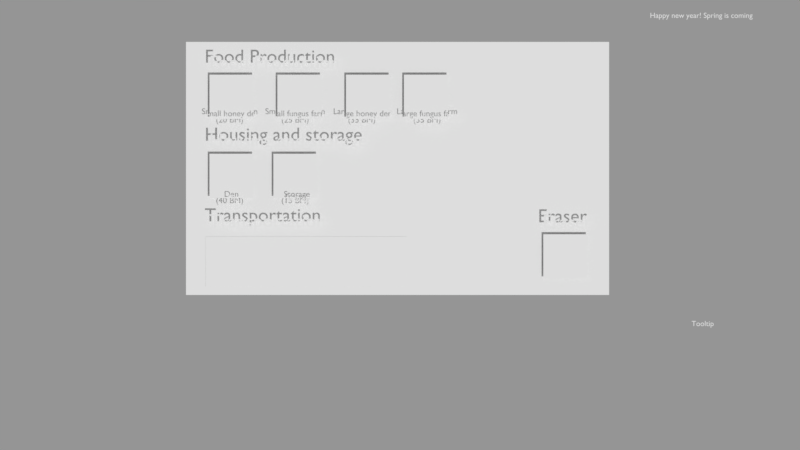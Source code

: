 # Source: game.blend  (saved by Blender 2.77.0; exported with 4.5.12 LTS)
import bpy
from mathutils import Matrix  # noqa: F401  (used for matrix-valued properties, if any)

bpy.ops.wm.read_factory_settings(use_empty=True)
scene = bpy.context.scene
scene.name = 'GUI'

# ---- collections
col_collection_1_001 = bpy.data.collections.new('Collection 1.001'); scene.collection.children.link(col_collection_1_001)
col_collection_1_001.hide_render = True
col_collection_1_001.hide_viewport = True
col_collection_2_001 = bpy.data.collections.new('Collection 2.001'); scene.collection.children.link(col_collection_2_001)
col_collection_3_001 = bpy.data.collections.new('Collection 3.001'); scene.collection.children.link(col_collection_3_001)
col_collection_3_001.hide_render = True
col_collection_3_001.hide_viewport = True

# ---- materials (node trees are filled in below, after node groups)
mat_loadingbar = bpy.data.materials.new('loadingbar')
mat_loadingbar.alpha_threshold = 0.0
mat_loadingbar.use_transparent_shadow = False
mat_loadingbar.diffuse_color = (0.1937, 0.3343, 0.07845, 1.0)
mat_loadingbar.roughness = 0.5
mat_white_shadeless = bpy.data.materials.new('white_shadeless')
mat_white_shadeless.alpha_threshold = 0.0
mat_white_shadeless.use_transparent_shadow = False
mat_white_shadeless.roughness = 0.5
mat_white_shadeless_001 = bpy.data.materials.new('white_shadeless.001')
mat_white_shadeless_001.alpha_threshold = 0.0
mat_white_shadeless_001.use_transparent_shadow = False
mat_white_shadeless_001.roughness = 0.5
mat_white_shadeless_004 = bpy.data.materials.new('white_shadeless.004')
mat_white_shadeless_004.alpha_threshold = 0.0
mat_white_shadeless_004.use_transparent_shadow = False
mat_white_shadeless_004.roughness = 0.5
mat_black_shadeless = bpy.data.materials.new('black_shadeless')
mat_black_shadeless.alpha_threshold = 0.0
mat_black_shadeless.use_transparent_shadow = False
mat_black_shadeless.diffuse_color = (0.01107, 0.01107, 0.01107, 1.0)
mat_black_shadeless.roughness = 0.5
mat_eraser = bpy.data.materials.new('Eraser')
mat_eraser.alpha_threshold = 0.0
mat_eraser.use_transparent_shadow = False
mat_eraser.roughness = 0.5
mat_structureicons_001 = bpy.data.materials.new('StructureIcons.001')
mat_structureicons_001.alpha_threshold = 0.0
mat_structureicons_001.use_transparent_shadow = False
mat_structureicons_001.roughness = 0.5
mat_structureicons = bpy.data.materials.new('StructureIcons')
mat_structureicons.alpha_threshold = 0.0
mat_structureicons.use_transparent_shadow = False
mat_structureicons.roughness = 0.5
mat_cursor = bpy.data.materials.new('Cursor')
mat_cursor.alpha_threshold = 0.0
mat_cursor.use_transparent_shadow = False
mat_cursor.roughness = 0.5
mat_loadingscreen = bpy.data.materials.new('loadingscreen')
mat_loadingscreen.alpha_threshold = 0.0
mat_loadingscreen.use_transparent_shadow = False
mat_loadingscreen.diffuse_color = (0.2079, 0.1294, 0.08185, 1.0)
mat_loadingscreen.roughness = 0.5

# ---- material node trees

# ---- cameras
cam_camera = bpy.data.cameras.new('Camera')
cam_camera.type = 'ORTHO'
cam_camera.clip_end = 100.0
cam_camera.lens = 35.0
cam_camera.sensor_width = 32.0
cam_camera.sensor_height = 18.0
cam_camera.ortho_scale = 16.0
cam_camera.display_size = 2.0
cam_camera.dof.focus_distance = 0.0
cam_camera.dof.aperture_fstop = 128.0
cam_camera.dof.aperture_blades = 6

# ---- meshes
me_plane_024 = bpy.data.meshes.new('Plane.024')
me_plane_024.from_pydata([(0.0, -0.2218, 0.0), (8.0, -0.2218, 0.0), (0.0, 0.2218, 0.0), (8.0, 0.2218, 0.0)], [], [(0, 1, 3, 2)])
me_plane_024.materials.append(mat_loadingbar)
me_plane_024.use_remesh_preserve_volume = False
me_plane_024.use_remesh_preserve_attributes = False
me_plane_024.use_mirror_vertex_groups = False
me_plane_024.update()
me_plane_003 = bpy.data.meshes.new('Plane.003')
me_plane_003.from_pydata([(-1.069, -0.665, 0.0), (1.069, -0.665, 0.0), (-1.069, 0.665, 0.0), (1.069, 0.665, 0.0)], [], [(0, 1, 3, 2)])
me_plane_003.materials.append(mat_white_shadeless_001)
me_plane_003.use_remesh_preserve_volume = False
me_plane_003.use_remesh_preserve_attributes = False
me_plane_003.use_mirror_vertex_groups = False
me_plane_003.update()
me_plane_004 = bpy.data.meshes.new('Plane.004')
me_plane_004.from_pydata([(0.0, -0.1998, 0.0), (3.0, -0.1998, 0.0), (0.0, 0.1998, 0.0), (3.0, 0.1998, 0.0), (0.02718, 0.1727, 0.0), (0.02718, -0.1727, 0.0), (2.973, -0.1727, 0.0), (2.973, 0.1727, 0.0)], [], [(5, 4, 2, 0), (6, 5, 0, 1), (7, 6, 1, 3), (4, 7, 3, 2)])
me_plane_004.materials.append(mat_white_shadeless)
me_plane_004.use_remesh_preserve_volume = False
me_plane_004.use_remesh_preserve_attributes = False
me_plane_004.use_mirror_vertex_groups = False
me_plane_004.update()
me_plane_001 = bpy.data.meshes.new('Plane.001')
me_plane_001.from_pydata([(0.01215, -0.1888, 0.0), (2.988, -0.1888, 0.0), (0.01215, 0.1888, 0.0), (2.988, 0.1888, 0.0)], [], [(0, 1, 3, 2)])
me_plane_001.materials.append(mat_white_shadeless)
me_plane_001.use_remesh_preserve_volume = False
me_plane_001.use_remesh_preserve_attributes = False
me_plane_001.use_mirror_vertex_groups = False
me_plane_001.update()
me_plane = bpy.data.meshes.new('Plane')
me_plane.from_pydata([], [], [])
me_plane.materials.append(None)
me_plane.update()
me_plane_031 = bpy.data.meshes.new('Plane.031')
me_plane_031.from_pydata([(0.05031, -0.4179, 0.1477), (0.07027, -0.4139, 0.1477), (0.02014, -0.2662, 0.03856), (0.0401, -0.2622, 0.03856), (0.02725, -0.302, 0.09566), (0.0373, -0.3525, 0.1321), (0.05726, -0.3486, 0.1321), (0.04721, -0.298, 0.09566), (0.03786, -0.09899, 0.04451), (0.04221, 0.0247, 0.02232), (0.05154, -0.05381, 0.04874), (0.05826, -0.09784, 0.00211), (0.0523, -0.02628, -0.02988), (0.06178, 0.01802, -0.0276), (0.03996, 0.1439, -0.0006298), (0.02143, 0.1441, -0.03645), (0.07273, -0.1649, 0.05166), (0.08686, -0.1624, -0.01807), (0.07347, -0.2528, 0.03364), (0.09215, -0.2479, -0.02604), (0.04967, -0.3147, 0.002419), (0.05262, -0.3135, -0.01888), (0.02871, -0.3438, -0.01183), (0.0558, -0.3447, -0.02207), (0.05606, -0.3463, -0.02224), (0.02199, -0.3196, -0.02654), (0.0174, -0.4027, -0.0399), (0.04408, -0.404, -0.03814), (0.0447, -0.3999, -0.0517), (0.007278, -0.4072, -0.0591), (0.05019, -0.3798, -0.04227), (0.01936, -0.3897, -0.04948), (0.01637, -0.3815, -0.02189), (0.05719, -0.3762, -0.02906), (0.0, -0.0172, -0.05225), (0.0, 0.02574, -0.05728), (0.08742, 0.2221, 0.01368), (0.07265, 0.251, -0.04629), (0.06359, 0.3318, 0.004428), (0.05018, 0.3391, -0.03775), (0.03025, 0.3965, 0.009972), (0.02437, 0.4007, -0.008533), (0.09972, -0.08077, -0.09841), (0.1013, -0.05399, -0.1163), (0.08496, -0.08225, -0.1112), (0.09149, -0.05925, -0.1179), (0.09987, -0.1702, -0.1718), (0.09904, -0.1575, -0.1761), (0.09221, -0.1704, -0.1721), (0.08945, -0.1564, -0.1684), (0.1013, -0.1182, -0.1434), (0.08912, -0.1191, -0.1406), (0.1026, -0.1397, -0.1326), (0.08651, -0.1401, -0.1384), (0.06997, -0.09172, -0.07019), (0.08299, -0.08667, -0.06161), (0.08754, -0.03494, -0.07298), (0.06905, -0.02768, -0.06356), (0.1073, -0.1613, -0.2413), (0.102, -0.1438, -0.2403), (0.08652, -0.1626, -0.2424), (0.08855, -0.1479, -0.2406), (0.103, -0.1774, -0.3257), (0.09948, -0.1739, -0.3302), (0.08851, -0.1762, -0.3287), (0.08924, -0.1752, -0.3275), (0.08897, -0.004723, -0.07251), (0.0933, 0.01237, -0.07412), (0.09057, -0.001355, -0.09391), (0.08287, 0.009014, -0.08767), (0.1712, -0.007405, -0.06269), (0.1725, 0.01431, -0.05685), (0.1722, -0.004417, -0.07679), (0.1748, 0.01449, -0.07072), (0.1301, -0.004189, -0.08963), (0.1369, -0.007383, -0.07242), (0.14, 0.01456, -0.06425), (0.127, 0.01621, -0.08273), (0.2066, -0.006126, -0.133), (0.2088, 0.01763, -0.1318), (0.1878, 0.0009683, -0.1465), (0.1968, 0.02118, -0.1441), (0.1911, 0.01069, -0.07317), (0.1861, 0.01373, -0.08508), (0.1814, -0.002466, -0.08812), (0.1866, -0.00462, -0.07519), (0.2197, -0.00291, -0.2151), (0.2234, 0.01552, -0.2048), (0.2116, -0.00279, -0.2268), (0.2167, 0.01332, -0.2249), (0.2422, -0.007096, -0.3197), (0.2453, 0.01012, -0.3129), (0.2377, -0.003085, -0.3278), (0.2391, 0.01016, -0.3267), (0.08153, 0.06615, -0.07299), (0.09264, 0.1203, -0.05358), (0.06527, 0.07205, -0.0712), (0.06632, 0.1337, -0.06515), (0.1243, 0.2026, -0.08435), (0.1206, 0.1964, -0.053), (0.1117, 0.1978, -0.08534), (0.1087, 0.1973, -0.05676), (0.1669, 0.2855, -0.1543), (0.1594, 0.3058, -0.1339), (0.1394, 0.2717, -0.1646), (0.1525, 0.3063, -0.1377), (0.208, 0.4283, -0.3148), (0.2073, 0.4358, -0.3063), (0.2013, 0.4228, -0.3122), (0.1975, 0.4398, -0.3105), (0.01722, 0.1371, -0.06262), (0.04675, 0.05009, -0.06386), (0.07036, 0.04599, -0.05272), (0.03794, 0.1271, -0.04623), (0.0, -0.1002, 0.0556), (0.0, 0.04069, 0.04635), (0.0, -0.05115, 0.06413), (0.0, 0.1424, 0.01871), (0.0, -0.1656, 0.08168), (0.0, -0.2559, 0.05527), (0.0, -0.1136, -0.03914), (0.0, -0.1802, -0.02992), (0.0, -0.2207, -0.03075), (0.0, -0.3142, 0.007521), (0.0, -0.3081, -0.02817), (0.0, 0.141, -0.04325), (0.0, 0.2386, 0.09139), (0.0, 0.2401, -0.07804), (0.0, 0.3316, 0.06999), (0.0, 0.3497, -0.05561), (0.0, 0.3973, 0.02078), (0.0, 0.3996, -0.01766), (0.1188, 0.2168, -0.1057), (0.1353, 0.224, -0.1024), (0.1306, 0.2245, -0.07382), (0.12, 0.2254, -0.07761), (0.08081, 0.1141, -0.07593), (0.09585, 0.1118, -0.07679), (0.102, 0.1458, -0.05338), (0.0805, 0.155, -0.06234)], [], [(4, 7, 3, 2), (0, 1, 6, 5), (5, 6, 7, 4), (116, 10, 9, 115), (114, 8, 10, 116), (10, 8, 11, 12), (9, 10, 12, 13), (115, 9, 14, 117), (13, 15, 14, 9), (11, 8, 16, 17), (8, 114, 118, 16), (17, 16, 18, 19), (16, 118, 119, 18), (11, 17, 121, 120), (122, 121, 17, 19), (18, 119, 123, 20), (19, 18, 20, 21), (21, 20, 23, 24), (122, 19, 21, 124), (31, 30, 28, 29), (123, 124, 25, 22), (124, 21, 24, 25), (20, 123, 22, 23), (29, 28, 27, 26), (33, 32, 26, 27), (30, 33, 27, 28), (32, 31, 29, 26), (22, 25, 31, 32), (24, 23, 33, 30), (23, 22, 32, 33), (25, 24, 30, 31), (111, 110, 97, 96), (13, 12, 66, 67), (56, 55, 42, 43), (15, 125, 127, 37), (117, 14, 36, 126), (14, 15, 37, 36), (37, 127, 129, 39), (36, 37, 39, 38), (126, 36, 38, 128), (38, 39, 41, 40), (128, 38, 40, 130), (39, 129, 131, 41), (130, 40, 41, 131), (51, 50, 47, 49), (55, 54, 44, 42), (57, 56, 43, 45), (54, 57, 45, 44), (49, 47, 59, 61), (50, 52, 46, 47), (52, 53, 48, 46), (53, 51, 49, 48), (44, 45, 51, 53), (42, 44, 53, 52), (43, 42, 52, 50), (45, 43, 50, 51), (120, 34, 57, 54), (34, 12, 56, 57), (11, 120, 54, 55), (12, 11, 55, 56), (61, 59, 63, 65), (47, 46, 58, 59), (46, 48, 60, 58), (48, 49, 61, 60), (63, 62, 64, 65), (59, 58, 62, 63), (58, 60, 64, 62), (60, 61, 65, 64), (75, 74, 72, 70), (35, 13, 67, 69), (12, 34, 68, 66), (34, 35, 69, 68), (83, 82, 79, 81), (76, 75, 70, 71), (74, 77, 73, 72), (77, 76, 71, 73), (69, 67, 76, 77), (68, 69, 77, 74), (67, 66, 75, 76), (66, 68, 74, 75), (81, 79, 87, 89), (85, 84, 80, 78), (82, 85, 78, 79), (84, 83, 81, 80), (72, 73, 83, 84), (71, 70, 85, 82), (70, 72, 84, 85), (73, 71, 82, 83), (89, 87, 91, 93), (78, 80, 88, 86), (79, 78, 86, 87), (80, 81, 89, 88), (91, 90, 92, 93), (86, 88, 92, 90), (87, 86, 90, 91), (88, 89, 93, 92), (137, 136, 100, 98), (112, 111, 96, 94), (113, 112, 94, 95), (110, 113, 95, 97), (133, 132, 104, 102), (139, 138, 99, 101), (138, 137, 98, 99), (136, 139, 101, 100), (102, 104, 108, 106), (135, 134, 103, 105), (134, 133, 102, 103), (132, 135, 105, 104), (107, 106, 108, 109), (105, 103, 107, 109), (103, 102, 106, 107), (104, 105, 109, 108), (125, 15, 113, 110), (15, 13, 112, 113), (13, 35, 111, 112), (35, 125, 110, 111), (100, 101, 135, 132), (99, 98, 133, 134), (101, 99, 134, 135), (98, 100, 132, 133), (96, 97, 139, 136), (95, 94, 137, 138), (97, 95, 138, 139), (94, 96, 136, 137)])
me_plane_031.polygons.foreach_set('use_smooth', [True] * 124)
me_plane_031.materials.append(None)
me_plane_031.use_remesh_preserve_volume = False
me_plane_031.use_remesh_preserve_attributes = False
me_plane_031.use_mirror_vertex_groups = False
me_plane_031.update()
me_plane_034 = bpy.data.meshes.new('Plane.034')
me_plane_034.from_pydata([(-1.01, -0.1484, 0.0), (1.01, -0.1484, 0.0), (-1.01, 0.1484, 0.0), (1.01, 0.1484, 0.0)], [], [(0, 1, 3, 2)])
me_plane_034.use_remesh_preserve_volume = False
me_plane_034.use_remesh_preserve_attributes = False
me_plane_034.use_mirror_vertex_groups = False
me_plane_034.update()
me_plane_027 = bpy.data.meshes.new('Plane.027')
me_plane_027.from_pydata([(0.3311, -0.6414, -1.192e-07), (4.024, -0.6414, -1.192e-07), (0.3311, -0.1078, -1.192e-07), (4.024, -0.1078, -1.192e-07)], [], [(0, 1, 3, 2)])
me_plane_027.materials.append(mat_black_shadeless)
me_plane_027.use_remesh_preserve_volume = False
me_plane_027.use_remesh_preserve_attributes = False
me_plane_027.use_mirror_vertex_groups = False
me_plane_027.update()
me_plane_014 = bpy.data.meshes.new('Plane.014')
me_plane_014.from_pydata([(-1.0, -1.0, 0.0103), (1.0, -1.0, 0.0103), (-1.0, 1.0, 0.0103), (1.0, 1.0, 0.0103)], [], [(0, 1, 3, 2)])
me_plane_014.use_remesh_preserve_volume = False
me_plane_014.use_remesh_preserve_attributes = False
me_plane_014.use_mirror_vertex_groups = False
me_plane_014.update()
me_plane_006 = bpy.data.meshes.new('Plane.006')
me_plane_006.from_pydata([(-4.28, -1.308, 0.3893), (4.182, -1.308, 0.3893), (-4.28, 3.753, 0.3893), (4.182, 3.753, 0.3893)], [], [(0, 1, 3, 2)])
me_plane_006.materials.append(mat_white_shadeless_001)
me_plane_006.use_remesh_preserve_volume = False
me_plane_006.use_remesh_preserve_attributes = False
me_plane_006.use_mirror_vertex_groups = False
me_plane_006.update()
me_mesh_001 = bpy.data.meshes.new('Mesh.001')
me_mesh_001.from_pydata([(0.4547, 0.0195, 0.0), (0.4527, 0.01827, 0.0), (0.4508, 0.01713, 0.0), (0.4488, 0.01608, 0.0), (0.4469, 0.01513, 0.0), (0.4449, 0.01428, 0.0), (0.443, 0.01354, 0.0), (0.441, 0.0129, 0.0), (0.4391, 0.01237, 0.0), (0.4371, 0.01195, 0.0), (0.4351, 0.01165, 0.0), (0.4331, 0.01146, 0.0), (0.4311, 0.0114, 0.0), (0.428, 0.01154, 0.0), (0.4251, 0.01197, 0.0), (0.4224, 0.01269, 0.0), (0.42, 0.01368, 0.0), (0.4177, 0.01496, 0.0), (0.4157, 0.01652, 0.0), (0.4139, 0.01835, 0.0), (0.4124, 0.02047, 0.0), (0.4111, 0.02285, 0.0), (0.41, 0.02551, 0.0), (0.4091, 0.02845, 0.0), (0.4085, 0.03165, 0.0), (0.4559, 0.03165, 0.0), (0.4556, 0.03761, 0.0), (0.4549, 0.04304, 0.0), (0.4538, 0.04794, 0.0), (0.4522, 0.05232, 0.0), (0.4503, 0.05618, 0.0), (0.4479, 0.05951, 0.0), (0.4452, 0.06233, 0.0), (0.4421, 0.06463, 0.0), (0.4387, 0.06641, 0.0), (0.435, 0.06768, 0.0), (0.4309, 0.06845, 0.0), (0.4266, 0.0687, 0.0), (0.4221, 0.06842, 0.0), (0.4178, 0.06758, 0.0), (0.4138, 0.06623, 0.0), (0.4102, 0.06437, 0.0), (0.4068, 0.06203, 0.0), (0.4039, 0.05925, 0.0), (0.4013, 0.05604, 0.0), (0.3991, 0.05243, 0.0), (0.3974, 0.04845, 0.0), (0.3961, 0.04412, 0.0), (0.3954, 0.03946, 0.0), (0.3951, 0.0345, 0.0), (0.3953, 0.02989, 0.0), (0.3961, 0.02539, 0.0), (0.3973, 0.02105, 0.0), (0.3989, 0.01694, 0.0), (0.401, 0.0131, 0.0), (0.4036, 0.0096, 0.0), (0.4066, 0.006484, 0.0), (0.41, 0.003811, 0.0), (0.4138, 0.001636, 0.0), (0.4181, 1.389e-05, 0.0), (0.4227, -0.0009998, 0.0), (0.4278, -0.00135, 0.0), (0.4306, -0.001297, 0.0), (0.4332, -0.001136, 0.0), (0.4357, -0.0008672, 0.0), (0.438, -0.0004889, 0.0), (0.4403, -1.735e-07, 0.0), (0.4425, 0.0006, 0.0), (0.4446, 0.001313, 0.0), (0.4466, 0.002139, 0.0), (0.4486, 0.00308, 0.0), (0.4506, 0.004136, 0.0), (0.4526, 0.005309, 0.0), (0.4547, 0.0066, 0.0), (0.4088, 0.0405, 0.0), (0.4093, 0.04306, 0.0), (0.41, 0.04543, 0.0), (0.4109, 0.04759, 0.0), (0.412, 0.04955, 0.0), (0.4132, 0.05129, 0.0), (0.4147, 0.05282, 0.0), (0.4163, 0.05412, 0.0), (0.4181, 0.0552, 0.0), (0.42, 0.05605, 0.0), (0.4221, 0.05666, 0.0), (0.4244, 0.05703, 0.0), (0.4269, 0.05715, 0.0), (0.4292, 0.05702, 0.0), (0.4313, 0.05663, 0.0), (0.4333, 0.05598, 0.0), (0.4351, 0.0551, 0.0), (0.4367, 0.05399, 0.0), (0.4382, 0.05265, 0.0), (0.4394, 0.0511, 0.0), (0.4405, 0.04935, 0.0), (0.4413, 0.0474, 0.0), (0.442, 0.04528, 0.0), (0.4424, 0.04297, 0.0), (0.4427, 0.0405, 0.0), (0.3881, 0.06735, 0.0), (0.3603, 0.06735, 0.0), (0.3559, 0.06717, 0.0), (0.3518, 0.06663, 0.0), (0.348, 0.06574, 0.0), (0.3446, 0.06452, 0.0), (0.3415, 0.06298, 0.0), (0.3388, 0.06113, 0.0), (0.3364, 0.05897, 0.0), (0.3345, 0.05653, 0.0), (0.3329, 0.05381, 0.0), (0.3318, 0.05082, 0.0), (0.3311, 0.04758, 0.0), (0.3309, 0.0441, 0.0), (0.3309, 0.04288, 0.0), (0.331, 0.04169, 0.0), (0.3311, 0.04053, 0.0), (0.3313, 0.0394, 0.0), (0.3315, 0.0383, 0.0), (0.3318, 0.03724, 0.0), (0.3321, 0.0362, 0.0), (0.3325, 0.0352, 0.0), (0.3329, 0.03423, 0.0), (0.3334, 0.03329, 0.0), (0.3339, 0.03238, 0.0), (0.3345, 0.0315, 0.0), (0.3352, 0.03062, 0.0), (0.3359, 0.02976, 0.0), (0.3366, 0.02894, 0.0), (0.3375, 0.02815, 0.0), (0.3383, 0.02739, 0.0), (0.3392, 0.02666, 0.0), (0.3402, 0.02597, 0.0), (0.3412, 0.0253, 0.0), (0.3423, 0.02467, 0.0), (0.3434, 0.02406, 0.0), (0.3445, 0.02349, 0.0), (0.3458, 0.02295, 0.0), (0.3458, 0.02265, 0.0), (0.3442, 0.02223, 0.0), (0.3427, 0.02172, 0.0), (0.3414, 0.02113, 0.0), (0.3401, 0.02046, 0.0), (0.339, 0.01972, 0.0), (0.338, 0.01892, 0.0), (0.3371, 0.01806, 0.0), (0.3364, 0.01714, 0.0), (0.3359, 0.01617, 0.0), (0.3354, 0.01517, 0.0), (0.3352, 0.01412, 0.0), (0.3351, 0.01305, 0.0), (0.3351, 0.01231, 0.0), (0.3353, 0.01157, 0.0), (0.3355, 0.01085, 0.0), (0.3358, 0.01013, 0.0), (0.3362, 0.009424, 0.0), (0.3367, 0.008719, 0.0), (0.3373, 0.008017, 0.0), (0.338, 0.007317, 0.0), (0.3388, 0.006616, 0.0), (0.3397, 0.005915, 0.0), (0.3407, 0.00521, 0.0), (0.3419, 0.0045, 0.0), (0.3391, 0.003724, 0.0), (0.3365, 0.00282, 0.0), (0.3343, 0.001784, 0.0), (0.3323, 0.0006111, 0.0), (0.3305, -0.000701, 0.0), (0.329, -0.002156, 0.0), (0.3277, -0.003758, 0.0), (0.3267, -0.005511, 0.0), (0.3259, -0.007418, 0.0), (0.3253, -0.009483, 0.0), (0.325, -0.01171, 0.0), (0.3249, -0.0141, 0.0), (0.3252, -0.01699, 0.0), (0.3259, -0.01973, 0.0), (0.3272, -0.02229, 0.0), (0.3289, -0.02466, 0.0), (0.3311, -0.02681, 0.0), (0.3336, -0.02874, 0.0), (0.3366, -0.03043, 0.0), (0.3398, -0.03184, 0.0), (0.3434, -0.03298, 0.0), (0.3473, -0.03381, 0.0), (0.3515, -0.03432, 0.0), (0.356, -0.0345, 0.0), (0.3608, -0.03433, 0.0), (0.3652, -0.03384, 0.0), (0.3693, -0.03303, 0.0), (0.3731, -0.03191, 0.0), (0.3764, -0.03049, 0.0), (0.3793, -0.02878, 0.0), (0.3818, -0.0268, 0.0), (0.3839, -0.02454, 0.0), (0.3856, -0.02203, 0.0), (0.3868, -0.01927, 0.0), (0.3875, -0.01628, 0.0), (0.3878, -0.01305, 0.0), (0.3876, -0.01094, 0.0), (0.3873, -0.00889, 0.0), (0.3867, -0.006914, 0.0), (0.3859, -0.005022, 0.0), (0.3848, -0.003226, 0.0), (0.3834, -0.001537, 0.0), (0.3817, 3.247e-05, 0.0), (0.3797, 0.001472, 0.0), (0.3774, 0.00277, 0.0), (0.3747, 0.003915, 0.0), (0.3717, 0.004896, 0.0), (0.3683, 0.0057, 0.0), (0.365, 0.006367, 0.0), (0.362, 0.007022, 0.0), (0.3593, 0.007671, 0.0), (0.3569, 0.008322, 0.0), (0.3548, 0.008982, 0.0), (0.3529, 0.009656, 0.0), (0.3513, 0.01035, 0.0), (0.35, 0.01108, 0.0), (0.349, 0.01184, 0.0), (0.3483, 0.01264, 0.0), (0.3478, 0.01349, 0.0), (0.3477, 0.0144, 0.0), (0.3481, 0.01614, 0.0), (0.3491, 0.01744, 0.0), (0.3507, 0.0184, 0.0), (0.3528, 0.01911, 0.0), (0.3552, 0.01966, 0.0), (0.358, 0.02016, 0.0), (0.3609, 0.02069, 0.0), (0.3639, 0.02134, 0.0), (0.3669, 0.02223, 0.0), (0.3699, 0.02342, 0.0), (0.3726, 0.02503, 0.0), (0.375, 0.02715, 0.0), (0.3758, 0.028, 0.0), (0.3766, 0.02898, 0.0), (0.3773, 0.03007, 0.0), (0.378, 0.03124, 0.0), (0.3787, 0.0325, 0.0), (0.3793, 0.03383, 0.0), (0.3799, 0.0352, 0.0), (0.3804, 0.03661, 0.0), (0.3808, 0.03803, 0.0), (0.3811, 0.03947, 0.0), (0.3812, 0.0409, 0.0), (0.3813, 0.0423, 0.0), (0.3813, 0.04369, 0.0), (0.3811, 0.045, 0.0), (0.3809, 0.04626, 0.0), (0.3806, 0.04748, 0.0), (0.3802, 0.04866, 0.0), (0.3797, 0.04982, 0.0), (0.3791, 0.05097, 0.0), (0.3784, 0.05212, 0.0), (0.3776, 0.05329, 0.0), (0.3766, 0.05448, 0.0), (0.3755, 0.05572, 0.0), (0.3743, 0.057, 0.0), (0.3881, 0.057, 0.0), (0.3693, 0.04395, 0.0), (0.3692, 0.04216, 0.0), (0.3689, 0.04046, 0.0), (0.3683, 0.03888, 0.0), (0.3676, 0.03742, 0.0), (0.3667, 0.03608, 0.0), (0.3657, 0.03489, 0.0), (0.3644, 0.03386, 0.0), (0.3631, 0.03298, 0.0), (0.3616, 0.03229, 0.0), (0.36, 0.03177, 0.0), (0.3582, 0.03146, 0.0), (0.3564, 0.03135, 0.0), (0.3544, 0.03145, 0.0), (0.3526, 0.03175, 0.0), (0.3509, 0.03224, 0.0), (0.3493, 0.03291, 0.0), (0.3479, 0.03374, 0.0), (0.3466, 0.03474, 0.0), (0.3455, 0.0359, 0.0), (0.3446, 0.03719, 0.0), (0.3439, 0.03863, 0.0), (0.3433, 0.04019, 0.0), (0.343, 0.04186, 0.0), (0.3429, 0.04365, 0.0), (0.343, 0.04528, 0.0), (0.3434, 0.04684, 0.0), (0.344, 0.04833, 0.0), (0.3447, 0.04973, 0.0), (0.3457, 0.05103, 0.0), (0.3468, 0.0522, 0.0), (0.3481, 0.05323, 0.0), (0.3495, 0.05412, 0.0), (0.3511, 0.05483, 0.0), (0.3527, 0.05536, 0.0), (0.3544, 0.05569, 0.0), (0.3563, 0.0558, 0.0), (0.358, 0.05569, 0.0), (0.3597, 0.05537, 0.0), (0.3613, 0.05486, 0.0), (0.3628, 0.05416, 0.0), (0.3642, 0.0533, 0.0), (0.3654, 0.05229, 0.0), (0.3665, 0.05115, 0.0), (0.3675, 0.04989, 0.0), (0.3683, 0.04852, 0.0), (0.3688, 0.04707, 0.0), (0.3692, 0.04554, 0.0), (0.3749, -0.0141, 0.0), (0.3747, -0.01558, 0.0), (0.3743, -0.01696, 0.0), (0.3736, -0.01822, 0.0), (0.3726, -0.01936, 0.0), (0.3714, -0.02038, 0.0), (0.3699, -0.02128, 0.0), (0.3682, -0.02205, 0.0), (0.3663, -0.02269, 0.0), (0.3641, -0.02319, 0.0), (0.3617, -0.02355, 0.0), (0.3591, -0.02378, 0.0), (0.3563, -0.02385, 0.0), (0.3533, -0.02378, 0.0), (0.3506, -0.02355, 0.0), (0.3482, -0.02318, 0.0), (0.346, -0.02267, 0.0), (0.344, -0.02201, 0.0), (0.3423, -0.02121, 0.0), (0.3409, -0.02026, 0.0), (0.3397, -0.01918, 0.0), (0.3387, -0.01796, 0.0), (0.338, -0.01661, 0.0), (0.3376, -0.01512, 0.0), (0.3375, -0.0135, 0.0), (0.3376, -0.01204, 0.0), (0.338, -0.01066, 0.0), (0.3386, -0.009375, 0.0), (0.3395, -0.008189, 0.0), (0.3405, -0.007111, 0.0), (0.3418, -0.00615, 0.0), (0.3432, -0.005314, 0.0), (0.3448, -0.004611, 0.0), (0.3466, -0.00405, 0.0), (0.3485, -0.003639, 0.0), (0.3506, -0.003386, 0.0), (0.3528, -0.0033, 0.0), (0.355, -0.003349, 0.0), (0.3573, -0.003506, 0.0), (0.3597, -0.003785, 0.0), (0.3622, -0.0042, 0.0), (0.3646, -0.004765, 0.0), (0.3669, -0.005494, 0.0), (0.3691, -0.006401, 0.0), (0.371, -0.0075, 0.0), (0.3726, -0.008805, 0.0), (0.3738, -0.01033, 0.0), (0.3746, -0.01209, 0.0), (0.3225, 0.012, 0.0), (0.3218, 0.01146, 0.0), (0.321, 0.01095, 0.0), (0.3203, 0.01049, 0.0), (0.3196, 0.01007, 0.0), (0.319, 0.009689, 0.0), (0.3184, 0.009356, 0.0), (0.3178, 0.009071, 0.0), (0.3172, 0.008833, 0.0), (0.3167, 0.008646, 0.0), (0.3162, 0.00851, 0.0), (0.3158, 0.008428, 0.0), (0.3155, 0.0084, 0.0), (0.3151, 0.008419, 0.0), (0.3147, 0.008478, 0.0), (0.3144, 0.00858, 0.0), (0.3141, 0.008728, 0.0), (0.3138, 0.008923, 0.0), (0.3136, 0.009169, 0.0), (0.3134, 0.009468, 0.0), (0.3132, 0.009822, 0.0), (0.3131, 0.01024, 0.0), (0.313, 0.01071, 0.0), (0.3129, 0.01125, 0.0), (0.3129, 0.01185, 0.0), (0.3129, 0.0465, 0.0), (0.3127, 0.05015, 0.0), (0.312, 0.05346, 0.0), (0.311, 0.05642, 0.0), (0.3096, 0.05906, 0.0), (0.3079, 0.06136, 0.0), (0.3058, 0.06334, 0.0), (0.3035, 0.065, 0.0), (0.3009, 0.06634, 0.0), (0.298, 0.06738, 0.0), (0.295, 0.06812, 0.0), (0.2918, 0.06856, 0.0), (0.2885, 0.0687, 0.0), (0.2861, 0.06864, 0.0), (0.2838, 0.06845, 0.0), (0.2816, 0.06814, 0.0), (0.2795, 0.06769, 0.0), (0.2775, 0.06713, 0.0), (0.2756, 0.06643, 0.0), (0.2738, 0.06561, 0.0), (0.2721, 0.06466, 0.0), (0.2704, 0.06357, 0.0), (0.2689, 0.06236, 0.0), (0.2675, 0.06102, 0.0), (0.2661, 0.05955, 0.0), (0.2661, 0.045, 0.0), (0.2677, 0.04683, 0.0), (0.2694, 0.04848, 0.0), (0.2711, 0.04996, 0.0), (0.2729, 0.05128, 0.0), (0.2746, 0.05243, 0.0), (0.2764, 0.05342, 0.0), (0.2782, 0.05425, 0.0), (0.28, 0.05492, 0.0), (0.2819, 0.05544, 0.0), (0.2837, 0.05581, 0.0), (0.2856, 0.05603, 0.0), (0.2874, 0.0561, 0.0), (0.2893, 0.05603, 0.0), (0.2911, 0.05581, 0.0), (0.2927, 0.05543, 0.0), (0.2942, 0.05489, 0.0), (0.2954, 0.05419, 0.0), (0.2965, 0.05333, 0.0), (0.2974, 0.05228, 0.0), (0.2982, 0.05106, 0.0), (0.2988, 0.04965, 0.0), (0.2992, 0.04804, 0.0), (0.2995, 0.04625, 0.0), (0.2996, 0.04425, 0.0), (0.2996, 0.04065, 0.0), (0.2877, 0.03645, 0.0), (0.285, 0.03547, 0.0), (0.2823, 0.03445, 0.0), (0.2796, 0.03335, 0.0), (0.277, 0.03216, 0.0), (0.2745, 0.03083, 0.0), (0.2722, 0.02934, 0.0), (0.2701, 0.02766, 0.0), (0.2683, 0.02574, 0.0), (0.2668, 0.02356, 0.0), (0.2657, 0.02109, 0.0), (0.265, 0.0183, 0.0), (0.2648, 0.01515, 0.0), (0.2649, 0.013, 0.0), (0.2653, 0.01091, 0.0), (0.2659, 0.008902, 0.0), (0.2668, 0.007006, 0.0), (0.2679, 0.005243, 0.0), (0.2693, 0.003638, 0.0), (0.2708, 0.002213, 0.0), (0.2726, 0.0009944, 0.0), (0.2745, 4.688e-06, 0.0), (0.2766, -0.0007319, 0.0), (0.2788, -0.001191, 0.0), (0.2813, -0.00135, 0.0), (0.2828, -0.001303, 0.0), (0.2843, -0.001162, 0.0), (0.2859, -0.0009258, 0.0), (0.2874, -0.0005944, 0.0), (0.2889, -0.0001673, 0.0), (0.2904, 0.0003562, 0.0), (0.292, 0.0009766, 0.0), (0.2935, 0.001694, 0.0), (0.295, 0.00251, 0.0), (0.2965, 0.003424, 0.0), (0.2979, 0.004437, 0.0), (0.2994, 0.00555, 0.0), (0.2997, 0.004406, 0.0), (0.3002, 0.003372, 0.0), (0.3007, 0.002447, 0.0), (0.3013, 0.001628, 0.0), (0.302, 0.0009128, 0.0), (0.3028, 0.0003, 0.0), (0.3036, -0.0002128, 0.0), (0.3046, -0.0006278, 0.0), (0.3057, -0.0009469, 0.0), (0.3069, -0.001172, 0.0), (0.3082, -0.001306, 0.0), (0.3096, -0.00135, 0.0), (0.3106, -0.001324, 0.0), (0.3116, -0.001242, 0.0), (0.3125, -0.001099, 0.0), (0.3134, -0.0008889, 0.0), (0.3144, -0.0006056, 0.0), (0.3153, -0.0002437, 0.0), (0.3163, 0.0002025, 0.0), (0.3174, 0.0007389, 0.0), (0.3185, 0.001371, 0.0), (0.3197, 0.002105, 0.0), (0.321, 0.002946, 0.0), (0.3225, 0.0039, 0.0), (0.2996, 0.01365, 0.0), (0.2986, 0.01282, 0.0), (0.2977, 0.01204, 0.0), (0.2968, 0.01133, 0.0), (0.2959, 0.01068, 0.0), (0.2949, 0.01009, 0.0), (0.2939, 0.009581, 0.0), (0.2929, 0.009139, 0.0), (0.292, 0.008772, 0.0), (0.2909, 0.008482, 0.0), (0.2899, 0.008272, 0.0), (0.2889, 0.008143, 0.0), (0.2879, 0.0081, 0.0), (0.2865, 0.00818, 0.0), (0.2852, 0.008415, 0.0), (0.284, 0.008796, 0.0), (0.2829, 0.009317, 0.0), (0.2819, 0.009968, 0.0), (0.281, 0.01074, 0.0), (0.2802, 0.01163, 0.0), (0.2795, 0.01263, 0.0), (0.279, 0.01373, 0.0), (0.2786, 0.01492, 0.0), (0.2783, 0.0162, 0.0), (0.2783, 0.01755, 0.0), (0.2785, 0.01946, 0.0), (0.279, 0.02121, 0.0), (0.28, 0.02282, 0.0), (0.2812, 0.0243, 0.0), (0.2828, 0.02567, 0.0), (0.2846, 0.02694, 0.0), (0.2867, 0.02813, 0.0), (0.289, 0.02925, 0.0), (0.2914, 0.03031, 0.0), (0.294, 0.03133, 0.0), (0.2967, 0.03232, 0.0), (0.2996, 0.0333, 0.0), (0.2118, 0.06735, 0.0), (0.2118, 0.0, 0.0), (0.2252, 0.0, 0.0), (0.2252, 0.03525, 0.0), (0.2253, 0.03808, 0.0), (0.2257, 0.04079, 0.0), (0.2264, 0.04336, 0.0), (0.2274, 0.04575, 0.0), (0.2285, 0.04795, 0.0), (0.2299, 0.04993, 0.0), (0.2315, 0.05167, 0.0), (0.2332, 0.05315, 0.0), (0.2351, 0.05434, 0.0), (0.2371, 0.05522, 0.0), (0.2393, 0.05576, 0.0), (0.2415, 0.05595, 0.0), (0.2423, 0.05589, 0.0), (0.2432, 0.05573, 0.0), (0.2442, 0.05547, 0.0), (0.2452, 0.05511, 0.0), (0.2463, 0.05465, 0.0), (0.2474, 0.05411, 0.0), (0.2485, 0.05349, 0.0), (0.2496, 0.05279, 0.0), (0.2507, 0.05203, 0.0), (0.2518, 0.05119, 0.0), (0.2529, 0.0503, 0.0), (0.254, 0.04935, 0.0), (0.261, 0.0609, 0.0), (0.2596, 0.06216, 0.0), (0.2583, 0.0633, 0.0), (0.2569, 0.06433, 0.0), (0.2556, 0.06526, 0.0), (0.2542, 0.06607, 0.0), (0.2529, 0.06677, 0.0), (0.2516, 0.06736, 0.0), (0.2503, 0.06784, 0.0), (0.249, 0.06822, 0.0), (0.2476, 0.06849, 0.0), (0.2463, 0.06865, 0.0), (0.245, 0.0687, 0.0), (0.2434, 0.0686, 0.0), (0.2418, 0.06828, 0.0), (0.2402, 0.06774, 0.0), (0.2386, 0.06698, 0.0), (0.237, 0.06598, 0.0), (0.2354, 0.06474, 0.0), (0.2337, 0.06326, 0.0), (0.2321, 0.06152, 0.0), (0.2305, 0.05952, 0.0), (0.2288, 0.05726, 0.0), (0.2271, 0.05472, 0.0), (0.2255, 0.0519, 0.0), (0.2252, 0.0519, 0.0), (0.2252, 0.06735, 0.0), (0.1596, 0.0687, 0.0), (0.1547, 0.06839, 0.0), (0.15, 0.0675, 0.0), (0.1456, 0.06605, 0.0), (0.1415, 0.06409, 0.0), (0.1377, 0.06166, 0.0), (0.1343, 0.05878, 0.0), (0.1313, 0.0555, 0.0), (0.1288, 0.05186, 0.0), (0.1268, 0.04788, 0.0), (0.1253, 0.04361, 0.0), (0.1244, 0.03909, 0.0), (0.1241, 0.03435, 0.0), (0.1244, 0.0293, 0.0), (0.1252, 0.02452, 0.0), (0.1267, 0.02004, 0.0), (0.1287, 0.01589, 0.0), (0.1311, 0.01212, 0.0), (0.1341, 0.008738, 0.0), (0.1374, 0.00579, 0.0), (0.1412, 0.003306, 0.0), (0.1453, 0.001317, 0.0), (0.1498, -0.0001431, 0.0), (0.1546, -0.001043, 0.0), (0.1596, -0.00135, 0.0), (0.1649, -0.001054, 0.0), (0.1698, -0.0001847, 0.0), (0.1744, 0.001233, 0.0), (0.1786, 0.003172, 0.0), (0.1825, 0.005607, 0.0), (0.1859, 0.008513, 0.0), (0.1889, 0.01186, 0.0), (0.1914, 0.01563, 0.0), (0.1934, 0.01979, 0.0), (0.1948, 0.02431, 0.0), (0.1957, 0.02917, 0.0), (0.1961, 0.03435, 0.0), (0.1957, 0.03922, 0.0), (0.1948, 0.04382, 0.0), (0.1933, 0.04813, 0.0), (0.1913, 0.05212, 0.0), (0.1888, 0.05576, 0.0), (0.1858, 0.05901, 0.0), (0.1823, 0.06184, 0.0), (0.1785, 0.06423, 0.0), (0.1742, 0.06614, 0.0), (0.1696, 0.06754, 0.0), (0.1648, 0.06841, 0.0), (0.1594, 0.0567, 0.0), (0.1627, 0.05651, 0.0), (0.1658, 0.05594, 0.0), (0.1687, 0.05502, 0.0), (0.1713, 0.05377, 0.0), (0.1738, 0.0522, 0.0), (0.1759, 0.05034, 0.0), (0.1778, 0.04821, 0.0), (0.1794, 0.04583, 0.0), (0.1807, 0.04322, 0.0), (0.1816, 0.0404, 0.0), (0.1822, 0.03738, 0.0), (0.1824, 0.0342, 0.0), (0.1822, 0.03068, 0.0), (0.1817, 0.0274, 0.0), (0.1808, 0.02438, 0.0), (0.1796, 0.02163, 0.0), (0.1781, 0.01915, 0.0), (0.1762, 0.01697, 0.0), (0.1741, 0.01509, 0.0), (0.1717, 0.01352, 0.0), (0.169, 0.01228, 0.0), (0.166, 0.01138, 0.0), (0.1629, 0.01084, 0.0), (0.1594, 0.01065, 0.0), (0.1563, 0.01084, 0.0), (0.1534, 0.01142, 0.0), (0.1506, 0.01235, 0.0), (0.1481, 0.01363, 0.0), (0.1458, 0.01524, 0.0), (0.1437, 0.01716, 0.0), (0.142, 0.01937, 0.0), (0.1405, 0.02187, 0.0), (0.1393, 0.02464, 0.0), (0.1384, 0.02765, 0.0), (0.1379, 0.03089, 0.0), (0.1377, 0.03435, 0.0), (0.1379, 0.0375, 0.0), (0.1384, 0.04048, 0.0), (0.1393, 0.04328, 0.0), (0.1405, 0.04588, 0.0), (0.1421, 0.04824, 0.0), (0.1438, 0.05036, 0.0), (0.1459, 0.05221, 0.0), (0.1482, 0.05377, 0.0), (0.1507, 0.05502, 0.0), (0.1535, 0.05594, 0.0), (0.1564, 0.05651, 0.0), (0.09375, 0.0813, 0.0), (0.0687, 0.05685, 0.0), (0.0687, 0.05535, 0.0), (0.0804, 0.05535, 0.0), (0.0804, 0.0198, 0.0), (0.08055, 0.01683, 0.0), (0.08101, 0.01401, 0.0), (0.08178, 0.01137, 0.0), (0.08284, 0.008917, 0.0), (0.08422, 0.006676, 0.0), (0.08589, 0.004669, 0.0), (0.08787, 0.002914, 0.0), (0.09016, 0.001433, 0.0), (0.09274, 0.0002461, 0.0), (0.09563, -0.0006271, 0.0), (0.09881, -0.001166, 0.0), (0.1023, -0.00135, 0.0), (0.1034, -0.00131, 0.0), (0.1047, -0.001194, 0.0), (0.106, -0.001005, 0.0), (0.1074, -0.00075, 0.0), (0.1088, -0.000432, 0.0), (0.1103, -5.625e-05, 0.0), (0.1118, 0.0003727, 0.0), (0.1132, 0.00085, 0.0), (0.1146, 0.001371, 0.0), (0.116, 0.001931, 0.0), (0.1173, 0.002526, 0.0), (0.1185, 0.00315, 0.0), (0.1185, 0.0156, 0.0), (0.1172, 0.01481, 0.0), (0.1158, 0.01409, 0.0), (0.1145, 0.01343, 0.0), (0.1132, 0.01285, 0.0), (0.112, 0.01233, 0.0), (0.1107, 0.01189, 0.0), (0.1094, 0.01151, 0.0), (0.1082, 0.0112, 0.0), (0.107, 0.01096, 0.0), (0.1058, 0.01079, 0.0), (0.1046, 0.01068, 0.0), (0.1034, 0.01065, 0.0), (0.1023, 0.0107, 0.0), (0.1013, 0.01085, 0.0), (0.1002, 0.01113, 0.0), (0.09913, 0.01153, 0.0), (0.09808, 0.01207, 0.0), (0.09709, 0.01277, 0.0), (0.09618, 0.01363, 0.0), (0.09537, 0.01467, 0.0), (0.0947, 0.0159, 0.0), (0.09419, 0.01733, 0.0), (0.09386, 0.01898, 0.0), (0.09375, 0.02085, 0.0), (0.09375, 0.05535, 0.0), (0.1151, 0.05535, 0.0), (0.1151, 0.06735, 0.0), (0.09375, 0.06735, 0.0), (0.05985, 0.09645, 0.0), (0.05804, 0.0976, 0.0), (0.0562, 0.09865, 0.0), (0.05435, 0.0996, 0.0), (0.05247, 0.1005, 0.0), (0.05058, 0.1012, 0.0), (0.04868, 0.1019, 0.0), (0.04676, 0.1024, 0.0), (0.04483, 0.1029, 0.0), (0.04289, 0.1032, 0.0), (0.04095, 0.1035, 0.0), (0.039, 0.1036, 0.0), (0.03705, 0.1037, 0.0), (0.0325, 0.1034, 0.0), (0.02824, 0.1028, 0.0), (0.02429, 0.1017, 0.0), (0.02067, 0.1003, 0.0), (0.0174, 0.09844, 0.0), (0.01449, 0.09624, 0.0), (0.01198, 0.0937, 0.0), (0.009883, 0.09083, 0.0), (0.008215, 0.08764, 0.0), (0.006998, 0.08415, 0.0), (0.006253, 0.08038, 0.0), (0.006, 0.07635, 0.0), (0.006871, 0.06985, 0.0), (0.009278, 0.06426, 0.0), (0.01291, 0.05943, 0.0), (0.01747, 0.05521, 0.0), (0.02264, 0.05144, 0.0), (0.02813, 0.04796, 0.0), (0.03361, 0.04463, 0.0), (0.03878, 0.04129, 0.0), (0.04334, 0.03779, 0.0), (0.04697, 0.03397, 0.0), (0.04938, 0.02967, 0.0), (0.05025, 0.02475, 0.0), (0.05014, 0.0233, 0.0), (0.04981, 0.02182, 0.0), (0.04925, 0.02033, 0.0), (0.04847, 0.01887, 0.0), (0.04745, 0.01747, 0.0), (0.0462, 0.01616, 0.0), (0.04471, 0.01497, 0.0), (0.04298, 0.01393, 0.0), (0.04101, 0.01306, 0.0), (0.03879, 0.01241, 0.0), (0.03632, 0.01199, 0.0), (0.0336, 0.01185, 0.0), (0.0311, 0.01196, 0.0), (0.02863, 0.01228, 0.0), (0.0262, 0.01282, 0.0), (0.0238, 0.01357, 0.0), (0.02145, 0.01452, 0.0), (0.01914, 0.01568, 0.0), (0.01689, 0.01703, 0.0), (0.0147, 0.01858, 0.0), (0.01257, 0.02033, 0.0), (0.01051, 0.02227, 0.0), (0.008515, 0.02439, 0.0), (0.0066, 0.0267, 0.0), (0.0066, 0.0081, 0.0), (0.008748, 0.006559, 0.0), (0.01092, 0.00516, 0.0), (0.01312, 0.003902, 0.0), (0.01536, 0.002783, 0.0), (0.01764, 0.001802, 0.0), (0.01997, 0.0009563, 0.0), (0.02235, 0.0002451, 0.0), (0.02479, -0.0003333, 0.0), (0.02729, -0.0007805, 0.0), (0.02987, -0.001098, 0.0), (0.03252, -0.001287, 0.0), (0.03525, -0.00135, 0.0), (0.03928, -0.001111, 0.0), (0.0431, -0.000409, 0.0), (0.04669, 0.0007289, 0.0), (0.05001, 0.002278, 0.0), (0.05305, 0.004212, 0.0), (0.05576, 0.006506, 0.0), (0.05814, 0.009135, 0.0), (0.06014, 0.01207, 0.0), (0.06174, 0.01529, 0.0), (0.06292, 0.01877, 0.0), (0.06365, 0.02248, 0.0), (0.0639, 0.0264, 0.0), (0.06303, 0.03388, 0.0), (0.06062, 0.04018, 0.0), (0.05699, 0.04548, 0.0), (0.05243, 0.04996, 0.0), (0.04726, 0.0538, 0.0), (0.04178, 0.05719, 0.0), (0.03629, 0.06031, 0.0), (0.03112, 0.06334, 0.0), (0.02656, 0.06648, 0.0), (0.02293, 0.06989, 0.0), (0.02052, 0.07377, 0.0), (0.01965, 0.0783, 0.0), (0.01979, 0.08005, 0.0), (0.02019, 0.0817, 0.0), (0.02085, 0.08324, 0.0), (0.02175, 0.08465, 0.0), (0.02287, 0.08593, 0.0), (0.02421, 0.08708, 0.0), (0.02574, 0.08807, 0.0), (0.02745, 0.0889, 0.0), (0.02933, 0.08956, 0.0), (0.03137, 0.09005, 0.0), (0.03355, 0.09035, 0.0), (0.03585, 0.09045, 0.0), (0.03761, 0.0904, 0.0), (0.03942, 0.09023, 0.0), (0.04129, 0.08995, 0.0), (0.04321, 0.08952, 0.0), (0.04517, 0.08895, 0.0), (0.04717, 0.08822, 0.0), (0.04922, 0.08732, 0.0), (0.05129, 0.08623, 0.0), (0.0534, 0.08494, 0.0), (0.05553, 0.08345, 0.0), (0.05768, 0.08174, 0.0), (0.05985, 0.0798, 0.0)], [], [(38, 36, 37), (38, 35, 36), (39, 35, 38), (39, 34, 35), (40, 34, 39), (40, 33, 34), (41, 33, 40), (41, 32, 33), (42, 32, 41), (42, 31, 32), (43, 31, 42), (43, 30, 31), (44, 86, 43), (86, 30, 43), (44, 85, 86), (87, 30, 86), (44, 84, 85), (88, 30, 87), (44, 83, 84), (89, 30, 88), (89, 29, 30), (44, 82, 83), (45, 82, 44), (90, 29, 89), (45, 81, 82), (91, 29, 90), (45, 80, 81), (92, 29, 91), (45, 79, 80), (93, 29, 92), (46, 79, 45), (93, 28, 29), (46, 78, 79), (94, 28, 93), (46, 77, 78), (95, 28, 94), (47, 77, 46), (95, 27, 28), (47, 76, 77), (96, 27, 95), (47, 75, 76), (97, 27, 96), (48, 75, 47), (48, 74, 75), (97, 26, 27), (98, 26, 97), (48, 98, 74), (48, 26, 98), (49, 26, 48), (49, 25, 26), (50, 24, 49), (24, 25, 49), (50, 23, 24), (51, 23, 50), (51, 22, 23), (51, 21, 22), (52, 21, 51), (52, 20, 21), (53, 20, 52), (53, 19, 20), (1, 73, 0), (53, 18, 19), (2, 73, 1), (3, 73, 2), (54, 18, 53), (54, 17, 18), (4, 73, 3), (5, 73, 4), (54, 16, 17), (6, 73, 5), (54, 15, 16), (7, 73, 6), (55, 15, 54), (8, 73, 7), (55, 14, 15), (9, 73, 8), (55, 13, 14), (10, 73, 9), (11, 73, 10), (55, 12, 13), (12, 73, 11), (55, 73, 12), (56, 73, 55), (56, 72, 73), (57, 72, 56), (57, 71, 72), (57, 70, 71), (58, 70, 57), (58, 69, 70), (58, 68, 69), (59, 68, 58), (59, 67, 68), (59, 66, 67), (60, 66, 59), (60, 65, 66), (60, 64, 65), (60, 63, 64), (61, 63, 60), (61, 62, 63), (101, 99, 100), (101, 258, 99), (102, 258, 101), (103, 258, 102), (104, 258, 103), (105, 258, 104), (106, 258, 105), (107, 258, 106), (108, 257, 107), (257, 258, 107), (108, 256, 257), (109, 294, 108), (294, 295, 108), (295, 256, 108), (296, 256, 295), (296, 255, 256), (297, 255, 296), (109, 293, 294), (298, 255, 297), (109, 292, 293), (299, 255, 298), (109, 291, 292), (299, 254, 255), (300, 254, 299), (109, 290, 291), (110, 290, 109), (301, 254, 300), (301, 253, 254), (110, 289, 290), (302, 253, 301), (110, 288, 289), (302, 252, 253), (303, 252, 302), (110, 287, 288), (303, 251, 252), (111, 287, 110), (304, 251, 303), (304, 250, 251), (111, 286, 287), (304, 249, 250), (305, 249, 304), (111, 285, 286), (112, 285, 111), (305, 248, 249), (306, 248, 305), (112, 284, 285), (306, 247, 248), (259, 247, 306), (112, 283, 284), (259, 246, 247), (113, 283, 112), (260, 246, 259), (260, 245, 246), (113, 282, 283), (114, 282, 113), (260, 244, 245), (261, 244, 260), (114, 281, 282), (115, 281, 114), (261, 243, 244), (116, 281, 115), (262, 243, 261), (116, 280, 281), (262, 242, 243), (117, 280, 116), (263, 242, 262), (117, 279, 280), (118, 279, 117), (263, 241, 242), (264, 241, 263), (119, 279, 118), (119, 278, 279), (264, 240, 241), (120, 278, 119), (265, 240, 264), (120, 277, 278), (121, 277, 120), (265, 239, 240), (266, 239, 265), (121, 276, 277), (122, 276, 121), (267, 239, 266), (267, 238, 239), (122, 275, 276), (123, 275, 122), (268, 238, 267), (123, 274, 275), (268, 237, 238), (124, 274, 123), (269, 237, 268), (124, 273, 274), (270, 237, 269), (124, 272, 273), (125, 272, 124), (271, 237, 270), (125, 271, 272), (125, 237, 271), (125, 236, 237), (126, 236, 125), (126, 235, 236), (127, 235, 126), (127, 234, 235), (128, 234, 127), (129, 234, 128), (129, 233, 234), (130, 233, 129), (130, 232, 233), (131, 232, 130), (132, 232, 131), (133, 232, 132), (133, 231, 232), (134, 231, 133), (135, 231, 134), (136, 231, 135), (136, 230, 231), (137, 230, 136), (138, 230, 137), (139, 230, 138), (139, 229, 230), (140, 229, 139), (140, 228, 229), (141, 228, 140), (141, 227, 228), (142, 227, 141), (142, 226, 227), (143, 226, 142), (143, 225, 226), (143, 224, 225), (144, 224, 143), (144, 223, 224), (145, 223, 144), (145, 222, 223), (146, 222, 145), (147, 222, 146), (147, 221, 222), (148, 221, 147), (148, 220, 221), (149, 220, 148), (149, 219, 220), (150, 219, 149), (150, 218, 219), (151, 218, 150), (151, 217, 218), (152, 217, 151), (152, 216, 217), (153, 216, 152), (153, 215, 216), (154, 215, 153), (154, 214, 215), (155, 214, 154), (155, 213, 214), (156, 213, 155), (156, 212, 213), (157, 212, 156), (157, 211, 212), (158, 211, 157), (158, 210, 211), (159, 210, 158), (159, 209, 210), (160, 209, 159), (160, 208, 209), (161, 208, 160), (161, 207, 208), (162, 207, 161), (162, 206, 207), (163, 206, 162), (164, 206, 163), (164, 205, 206), (165, 205, 164), (165, 204, 205), (166, 204, 165), (166, 203, 204), (167, 203, 166), (167, 202, 203), (168, 343, 167), (343, 202, 167), (343, 344, 202), (344, 201, 202), (168, 342, 343), (345, 201, 344), (168, 341, 342), (346, 201, 345), (168, 340, 341), (169, 340, 168), (347, 201, 346), (169, 339, 340), (348, 201, 347), (169, 338, 339), (349, 201, 348), (349, 200, 201), (169, 337, 338), (350, 200, 349), (170, 337, 169), (170, 336, 337), (351, 200, 350), (351, 199, 200), (170, 335, 336), (171, 335, 170), (352, 199, 351), (171, 334, 335), (353, 199, 352), (353, 198, 199), (171, 333, 334), (172, 333, 171), (354, 198, 353), (172, 332, 333), (354, 197, 198), (173, 332, 172), (173, 331, 332), (307, 197, 354), (307, 196, 197), (173, 330, 331), (174, 330, 173), (308, 196, 307), (174, 329, 330), (309, 196, 308), (309, 195, 196), (174, 328, 329), (310, 195, 309), (175, 328, 174), (175, 327, 328), (311, 195, 310), (175, 326, 327), (311, 194, 195), (312, 194, 311), (176, 326, 175), (176, 325, 326), (313, 194, 312), (176, 324, 325), (314, 194, 313), (176, 323, 324), (314, 193, 194), (315, 193, 314), (177, 323, 176), (177, 322, 323), (316, 193, 315), (177, 321, 322), (317, 193, 316), (177, 320, 321), (318, 193, 317), (177, 319, 320), (319, 193, 318), (177, 193, 319), (177, 192, 193), (178, 192, 177), (178, 191, 192), (179, 191, 178), (180, 191, 179), (180, 190, 191), (181, 190, 180), (181, 189, 190), (182, 189, 181), (182, 188, 189), (183, 188, 182), (183, 187, 188), (184, 187, 183), (184, 186, 187), (185, 186, 184), (393, 391, 392), (394, 391, 393), (394, 390, 391), (395, 390, 394), (396, 390, 395), (396, 389, 390), (397, 389, 396), (397, 388, 389), (398, 388, 397), (399, 388, 398), (399, 387, 388), (400, 387, 399), (400, 386, 387), (401, 386, 400), (402, 386, 401), (402, 385, 386), (403, 385, 402), (403, 384, 385), (404, 384, 403), (405, 406, 404), (406, 407, 404), (407, 408, 404), (408, 409, 404), (409, 410, 404), (410, 411, 404), (411, 412, 404), (412, 413, 404), (413, 414, 404), (414, 415, 404), (415, 384, 404), (415, 416, 384), (416, 417, 384), (417, 383, 384), (417, 418, 383), (418, 382, 383), (419, 382, 418), (420, 382, 419), (421, 382, 420), (422, 382, 421), (423, 382, 422), (423, 381, 382), (424, 381, 423), (425, 381, 424), (426, 381, 425), (426, 380, 381), (427, 380, 426), (428, 380, 427), (428, 379, 380), (429, 379, 428), (430, 379, 429), (431, 528, 430), (528, 379, 430), (432, 528, 431), (433, 528, 432), (434, 528, 433), (435, 528, 434), (435, 527, 528), (492, 379, 528), (435, 526, 527), (436, 526, 435), (436, 525, 526), (437, 525, 436), (437, 524, 525), (438, 524, 437), (438, 523, 524), (438, 522, 523), (439, 522, 438), (439, 521, 522), (440, 521, 439), (440, 520, 521), (440, 519, 520), (441, 519, 440), (441, 518, 519), (441, 517, 518), (442, 517, 441), (442, 516, 517), (443, 516, 442), (443, 515, 516), (443, 514, 515), (444, 514, 443), (444, 513, 514), (444, 512, 513), (493, 379, 492), (445, 512, 444), (494, 379, 493), (445, 511, 512), (495, 379, 494), (356, 491, 355), (495, 378, 379), (445, 510, 511), (357, 491, 356), (496, 378, 495), (496, 377, 378), (358, 491, 357), (446, 510, 445), (446, 509, 510), (496, 376, 377), (497, 376, 496), (359, 491, 358), (497, 375, 376), (498, 375, 497), (360, 491, 359), (446, 508, 509), (498, 374, 375), (361, 491, 360), (499, 374, 498), (499, 373, 374), (362, 491, 361), (446, 507, 508), (499, 372, 373), (500, 372, 499), (363, 491, 362), (500, 371, 372), (447, 507, 446), (364, 491, 363), (447, 506, 507), (501, 371, 500), (501, 370, 371), (365, 491, 364), (501, 369, 370), (366, 491, 365), (502, 369, 501), (502, 368, 369), (367, 491, 366), (502, 367, 368), (447, 505, 506), (502, 491, 367), (503, 491, 502), (447, 504, 505), (504, 491, 503), (447, 467, 504), (467, 491, 504), (448, 467, 447), (448, 466, 467), (468, 491, 467), (449, 466, 448), (449, 465, 466), (469, 491, 468), (469, 490, 491), (450, 465, 449), (450, 464, 465), (470, 490, 469), (470, 489, 490), (450, 463, 464), (471, 489, 470), (451, 463, 450), (471, 488, 489), (451, 462, 463), (472, 488, 471), (472, 487, 488), (452, 462, 451), (452, 461, 462), (473, 487, 472), (473, 486, 487), (452, 460, 461), (474, 486, 473), (474, 485, 486), (453, 460, 452), (453, 459, 460), (475, 485, 474), (475, 484, 485), (453, 458, 459), (475, 483, 484), (476, 483, 475), (454, 458, 453), (476, 482, 483), (454, 457, 458), (477, 482, 476), (477, 481, 482), (454, 456, 457), (478, 481, 477), (455, 456, 454), (478, 480, 481), (479, 480, 478), (570, 568, 569), (570, 567, 568), (571, 567, 570), (571, 566, 567), (572, 566, 571), (572, 565, 566), (572, 564, 565), (573, 564, 572), (573, 563, 564), (530, 583, 529), (530, 582, 583), (574, 563, 573), (574, 562, 563), (574, 561, 562), (575, 561, 574), (575, 560, 561), (576, 560, 575), (576, 559, 560), (576, 558, 559), (577, 558, 576), (577, 557, 558), (578, 557, 577), (578, 547, 557), (547, 548, 557), (548, 549, 557), (549, 550, 557), (550, 551, 557), (551, 552, 557), (552, 553, 557), (553, 554, 557), (554, 555, 557), (555, 556, 557), (579, 545, 578), (545, 546, 578), (546, 547, 578), (580, 543, 579), (543, 544, 579), (544, 545, 579), (580, 542, 543), (580, 541, 542), (581, 541, 580), (581, 540, 541), (581, 539, 540), (530, 581, 582), (530, 535, 581), (535, 536, 581), (536, 537, 581), (537, 538, 581), (538, 539, 581), (530, 534, 535), (530, 533, 534), (530, 532, 533), (530, 531, 532), (585, 631, 584), (585, 630, 631), (586, 630, 585), (586, 629, 630), (587, 629, 586), (587, 628, 629), (588, 628, 587), (588, 627, 628), (589, 627, 588), (589, 626, 627), (590, 626, 589), (590, 625, 626), (591, 632, 590), (632, 625, 590), (591, 679, 632), (633, 625, 632), (591, 678, 679), (634, 625, 633), (591, 677, 678), (635, 625, 634), (635, 624, 625), (592, 677, 591), (592, 676, 677), (636, 624, 635), (592, 675, 676), (637, 624, 636), (592, 674, 675), (638, 624, 637), (638, 623, 624), (593, 674, 592), (593, 673, 674), (639, 623, 638), (593, 672, 673), (640, 623, 639), (640, 622, 623), (594, 672, 593), (594, 671, 672), (641, 622, 640), (641, 621, 622), (595, 671, 594), (595, 670, 671), (642, 621, 641), (595, 669, 670), (643, 621, 642), (643, 620, 621), (596, 669, 595), (596, 668, 669), (644, 620, 643), (597, 668, 596), (597, 667, 668), (644, 619, 620), (645, 619, 644), (597, 666, 667), (646, 619, 645), (598, 666, 597), (646, 618, 619), (598, 665, 666), (647, 618, 646), (598, 664, 665), (599, 664, 598), (648, 618, 647), (648, 617, 618), (599, 663, 664), (649, 617, 648), (600, 663, 599), (649, 616, 617), (600, 662, 663), (650, 616, 649), (600, 661, 662), (651, 616, 650), (601, 661, 600), (651, 615, 616), (601, 660, 661), (652, 615, 651), (601, 659, 660), (653, 615, 652), (601, 658, 659), (654, 615, 653), (602, 658, 601), (654, 614, 615), (602, 657, 658), (655, 614, 654), (602, 656, 657), (656, 614, 655), (602, 614, 656), (603, 614, 602), (603, 613, 614), (604, 613, 603), (604, 612, 613), (605, 612, 604), (605, 611, 612), (606, 611, 605), (606, 610, 611), (607, 610, 606), (607, 609, 610), (608, 609, 607), (681, 737, 680), (681, 736, 737), (681, 735, 736), (682, 735, 681), (683, 735, 682), (684, 734, 683), (734, 735, 683), (684, 733, 734), (684, 732, 733), (685, 732, 684), (685, 731, 732), (685, 730, 731), (686, 730, 685), (686, 729, 730), (710, 708, 709), (711, 708, 710), (686, 728, 729), (712, 708, 711), (687, 728, 686), (687, 727, 728), (713, 708, 712), (714, 708, 713), (687, 726, 727), (715, 708, 714), (687, 725, 726), (716, 708, 715), (687, 724, 725), (717, 708, 716), (688, 724, 687), (718, 708, 717), (688, 723, 724), (719, 708, 718), (688, 722, 723), (720, 708, 719), (688, 721, 722), (721, 708, 720), (688, 708, 721), (689, 708, 688), (690, 708, 689), (691, 708, 690), (691, 707, 708), (692, 707, 691), (692, 706, 707), (692, 705, 706), (693, 705, 692), (693, 704, 705), (693, 703, 704), (693, 702, 703), (694, 702, 693), (694, 701, 702), (694, 700, 701), (695, 700, 694), (695, 699, 700), (695, 698, 699), (696, 698, 695), (696, 697, 698), (751, 749, 750), (751, 748, 749), (751, 747, 748), (752, 747, 751), (752, 746, 747), (752, 745, 746), (753, 745, 752), (753, 744, 745), (753, 743, 744), (754, 743, 753), (754, 742, 743), (754, 741, 742), (755, 741, 754), (755, 740, 741), (755, 739, 740), (756, 739, 755), (756, 738, 739), (756, 851, 738), (851, 852, 738), (852, 853, 738), (853, 854, 738), (854, 855, 738), (855, 856, 738), (856, 857, 738), (857, 858, 738), (858, 859, 738), (757, 849, 756), (849, 850, 756), (850, 851, 756), (758, 847, 757), (847, 848, 757), (848, 849, 757), (759, 846, 758), (846, 847, 758), (759, 845, 846), (759, 844, 845), (759, 843, 844), (759, 842, 843), (759, 841, 842), (760, 841, 759), (760, 840, 841), (760, 839, 840), (760, 838, 839), (761, 838, 760), (761, 837, 838), (761, 836, 837), (762, 836, 761), (762, 835, 836), (762, 834, 835), (763, 834, 762), (763, 833, 834), (763, 832, 833), (764, 832, 763), (764, 831, 832), (765, 831, 764), (765, 830, 831), (765, 829, 830), (766, 829, 765), (766, 828, 829), (767, 828, 766), (767, 827, 828), (768, 827, 767), (768, 826, 827), (769, 826, 768), (769, 825, 826), (770, 825, 769), (771, 825, 770), (771, 824, 825), (772, 824, 771), (773, 824, 772), (773, 823, 824), (774, 823, 773), (799, 797, 798), (774, 822, 823), (775, 822, 774), (799, 796, 797), (776, 822, 775), (776, 821, 822), (799, 795, 796), (777, 821, 776), (799, 794, 795), (778, 821, 777), (779, 821, 778), (779, 820, 821), (799, 793, 794), (780, 820, 779), (799, 792, 793), (781, 820, 780), (799, 791, 792), (781, 819, 820), (782, 819, 781), (799, 790, 791), (783, 819, 782), (799, 789, 790), (784, 819, 783), (799, 788, 789), (785, 819, 784), (799, 787, 788), (785, 818, 819), (786, 818, 785), (799, 786, 787), (799, 818, 786), (799, 817, 818), (800, 817, 799), (801, 817, 800), (801, 816, 817), (802, 816, 801), (802, 815, 816), (803, 815, 802), (804, 815, 803), (804, 814, 815), (805, 814, 804), (806, 814, 805), (806, 813, 814), (807, 813, 806), (808, 813, 807), (808, 812, 813), (809, 812, 808), (810, 812, 809), (810, 811, 812)])
me_mesh_001.use_remesh_preserve_volume = False
me_mesh_001.use_remesh_preserve_attributes = False
me_mesh_001.use_mirror_vertex_groups = False
me_mesh_001.update()
me_plane_020 = bpy.data.meshes.new('Plane.020')
me_plane_020.from_pydata([(-1.0, -1.0, 0.0), (1.0, -1.0, 0.0), (-1.0, 1.0, 0.0), (1.0, 1.0, 0.0)], [], [(0, 1, 3, 2)])
_uv = me_plane_020.uv_layers.new(name='UVMap')
_uv.uv.foreach_set('vector', [0.0, 0.0, 1.0, 0.0, 1.0, 1.0, 0.0, 1.0])
me_plane_020.materials.append(mat_eraser)
me_plane_020.use_remesh_preserve_volume = False
me_plane_020.use_remesh_preserve_attributes = False
me_plane_020.use_mirror_vertex_groups = False
me_plane_020.update()
me_plane_019 = bpy.data.meshes.new('Plane.019')
me_plane_019.from_pydata([(-1.52, -0.5, 0.0), (2.5, -0.5, 0.0), (-1.52, 0.5, 0.0), (2.5, 0.5, 0.0), (-0.515, -0.5, 0.0), (0.49, -0.5, 0.0), (1.495, -0.5, 0.0), (1.495, 0.5, 0.0), (0.49, 0.5, 0.0), (-0.515, 0.5, 0.0)], [], [(6, 1, 3, 7), (0, 4, 9, 2), (4, 5, 8, 9), (5, 6, 7, 8)])
_uv = me_plane_019.uv_layers.new(name='UVMap')
_uv.uv.foreach_set('vector', [0.863, 0.584, 0.9155, 0.584, 0.9155, 0.9058, 0.863, 0.9058, 0.86, 0.06439, 0.9181, 0.06439, 0.9181, 0.4204, 0.86, 0.4204, 0.9509, 0.1206, 1.001, 0.1206, 1.001, 0.4261, 0.9509, 0.4261, 0.9463, 0.5394, 0.9965, 0.5394, 0.9965, 0.8473, 0.9463, 0.8473])
me_plane_019.materials.append(mat_structureicons_001)
me_plane_019.use_remesh_preserve_volume = False
me_plane_019.use_remesh_preserve_attributes = False
me_plane_019.use_mirror_vertex_groups = False
me_plane_019.update()
me_plane_017 = bpy.data.meshes.new('Plane.017')
me_plane_017.from_pydata([(-1.0, -1.0, 0.0), (1.0, -1.0, 0.0), (-1.0, 1.0, 0.0), (1.0, 1.0, 0.0)], [], [(0, 1, 3, 2)])
_uv = me_plane_017.uv_layers.new(name='UVMap')
_uv.uv.foreach_set('vector', [0.1289, 0.04145, 0.2777, 0.04145, 0.2777, 0.9586, 0.1289, 0.9586])
me_plane_017.materials.append(mat_structureicons)
me_plane_017.use_remesh_preserve_volume = False
me_plane_017.use_remesh_preserve_attributes = False
me_plane_017.use_mirror_vertex_groups = False
me_plane_017.update()
me_plane_015 = bpy.data.meshes.new('Plane.015')
me_plane_015.from_pydata([(-1.0, -1.0, 0.0), (1.0, -1.0, 0.0), (-1.0, 1.0, 0.0), (1.0, 1.0, 0.0)], [], [(0, 1, 3, 2)])
_uv = me_plane_015.uv_layers.new(name='UVMap')
_uv.uv.foreach_set('vector', [0.2677, 4.042e-05, 0.4299, 4.028e-05, 0.4299, 1.0, 0.2677, 1.0])
me_plane_015.materials.append(mat_structureicons)
me_plane_015.use_remesh_preserve_volume = False
me_plane_015.use_remesh_preserve_attributes = False
me_plane_015.use_mirror_vertex_groups = False
me_plane_015.update()
me_plane_009 = bpy.data.meshes.new('Plane.009')
me_plane_009.from_pydata([(-1.0, -1.0, 0.0), (1.0, -1.0, 0.0), (-1.0, 1.0, 0.0), (1.0, 1.0, 0.0)], [], [(0, 1, 3, 2)])
_uv = me_plane_009.uv_layers.new(name='UVMap')
_uv.uv.foreach_set('vector', [0.8617, 0.07405, 1.0, 0.07405, 1.0, 0.9259, 0.8617, 0.9259])
me_plane_009.use_remesh_preserve_volume = False
me_plane_009.use_remesh_preserve_attributes = False
me_plane_009.use_mirror_vertex_groups = False
me_plane_009.update()
me_plane_012 = bpy.data.meshes.new('Plane.012')
me_plane_012.from_pydata([(-1.0, -1.0, 0.0), (1.0, -1.0, 0.0), (-1.0, 1.0, 0.0), (1.0, 1.0, 0.0)], [], [(0, 1, 3, 2)])
_uv = me_plane_012.uv_layers.new(name='UVMap')
_uv.uv.foreach_set('vector', [-0.001632, 4.042e-05, 0.1606, 4.028e-05, 0.1606, 1.0, -0.001632, 1.0])
me_plane_012.materials.append(mat_structureicons)
me_plane_012.use_remesh_preserve_volume = False
me_plane_012.use_remesh_preserve_attributes = False
me_plane_012.use_mirror_vertex_groups = False
me_plane_012.update()
me_plane_010 = bpy.data.meshes.new('Plane.010')
me_plane_010.from_pydata([(-1.0, -1.0, 0.0), (1.0, -1.0, 0.0), (-1.0, 1.0, 0.0), (1.0, 1.0, 0.0)], [], [(0, 1, 3, 2)])
_uv = me_plane_010.uv_layers.new(name='UVMap')
_uv.uv.foreach_set('vector', [0.5905, 0.03069, 0.7428, 0.03069, 0.7428, 0.9693, 0.5905, 0.9693])
me_plane_010.materials.append(mat_structureicons)
me_plane_010.use_remesh_preserve_volume = False
me_plane_010.use_remesh_preserve_attributes = False
me_plane_010.use_mirror_vertex_groups = False
me_plane_010.update()
me_plane_008 = bpy.data.meshes.new('Plane.008')
me_plane_008.from_pydata([(-1.0, -1.0, 0.0), (1.0, -1.0, 0.0), (-1.0, 1.0, 0.0), (1.0, 1.0, 0.0)], [], [(0, 1, 3, 2)])
_uv = me_plane_008.uv_layers.new(name='UVMap')
_uv.uv.foreach_set('vector', [0.4333, 4.042e-05, 0.5955, 4.028e-05, 0.5955, 1.0, 0.4333, 1.0])
me_plane_008.materials.append(mat_structureicons)
me_plane_008.use_remesh_preserve_volume = False
me_plane_008.use_remesh_preserve_attributes = False
me_plane_008.use_mirror_vertex_groups = False
me_plane_008.update()
me_plane_007 = bpy.data.meshes.new('Plane.007')
me_plane_007.from_pydata([(-1.0, -1.0, 0.0), (1.0, -1.0, 0.0), (-1.0, 1.0, 0.0), (1.0, 1.0, 0.0)], [], [(0, 1, 3, 2)])
_uv = me_plane_007.uv_layers.new(name='UVMap')
_uv.uv.foreach_set('vector', [0.71, 0.02516, 0.8641, 0.02516, 0.8641, 0.9748, 0.71, 0.9748])
me_plane_007.materials.append(mat_structureicons)
me_plane_007.use_remesh_preserve_volume = False
me_plane_007.use_remesh_preserve_attributes = False
me_plane_007.use_mirror_vertex_groups = False
me_plane_007.update()
me_plane_025 = bpy.data.meshes.new('Plane.025')
me_plane_025.from_pydata([(0.1068, -0.3067, 0.0), (0.1499, -0.1499, 0.0), (-0.1499, 0.1499, 0.0), (0.3067, -0.1068, 0.0)], [], [(1, 2, 0), (1, 3, 2)])
me_plane_025.materials.append(mat_cursor)
me_plane_025.use_remesh_preserve_volume = False
me_plane_025.use_remesh_preserve_attributes = False
me_plane_025.use_mirror_vertex_groups = False
me_plane_025.update()
me_plane_1 = bpy.data.meshes.new('Plane')
me_plane_1.from_pydata([(-9.089, -5.438, 0.0), (9.089, -5.438, 0.0), (-9.089, 5.438, 0.0), (9.089, 5.438, 0.0)], [], [(0, 1, 3, 2)])
me_plane_1.materials.append(mat_loadingscreen)
me_plane_1.use_remesh_preserve_volume = False
me_plane_1.use_remesh_preserve_attributes = False
me_plane_1.use_mirror_vertex_groups = False
me_plane_1.update()

# ---- curves / text
txt_text_013 = bpy.data.curves.new('Text.013', 'FONT')
txt_text_013.dimensions = '2D'
txt_text_013.body = 'Day Year'
txt_text_013.materials.append(mat_white_shadeless)
txt_text_013.use_path_clamp = True
txt_text_013.bevel_resolution = 0
txt_text_013.size = 0.2
txt_text_009 = bpy.data.curves.new('Text.009', 'FONT')
txt_text_009.dimensions = '2D'
txt_text_009.body = 'Build'
txt_text_009.materials.append(mat_white_shadeless)
txt_text_009.use_path_clamp = True
txt_text_009.bevel_resolution = 0
txt_text_009.size = 0.38
txt_text_002 = bpy.data.curves.new('Text.002', 'FONT')
txt_text_002.dimensions = '2D'
txt_text_002.body = 'Science'
txt_text_002.materials.append(mat_white_shadeless)
txt_text_002.use_path_clamp = True
txt_text_002.bevel_resolution = 0
txt_text_002.size = 0.38
txt_text_001 = bpy.data.curves.new('Text.001', 'FONT')
txt_text_001.dimensions = '2D'
txt_text_001.body = 'Materials'
txt_text_001.materials.append(mat_white_shadeless)
txt_text_001.use_path_clamp = True
txt_text_001.bevel_resolution = 0
txt_text_001.size = 0.38
txt_text = bpy.data.curves.new('Text', 'FONT')
txt_text.dimensions = '2D'
txt_text.body = 'Food'
txt_text.materials.append(mat_white_shadeless)
txt_text.use_path_clamp = True
txt_text.bevel_resolution = 0
txt_text.size = 0.38
txt_text_008 = bpy.data.curves.new('Text.008', 'FONT')
txt_text_008.dimensions = '2D'
txt_text_008.body = '0'
txt_text_008.materials.append(mat_white_shadeless)
txt_text_008.use_path_clamp = True
txt_text_008.bevel_resolution = 0
txt_text_008.size = 0.3
txt_text_007 = bpy.data.curves.new('Text.007', 'FONT')
txt_text_007.dimensions = '2D'
txt_text_007.body = '0'
txt_text_007.materials.append(mat_white_shadeless)
txt_text_007.use_path_clamp = True
txt_text_007.bevel_resolution = 0
txt_text_007.size = 0.3
txt_text_006 = bpy.data.curves.new('Text.006', 'FONT')
txt_text_006.dimensions = '2D'
txt_text_006.body = '0'
txt_text_006.materials.append(mat_white_shadeless)
txt_text_006.use_path_clamp = True
txt_text_006.bevel_resolution = 0
txt_text_006.size = 0.3
txt_text_005 = bpy.data.curves.new('Text.005', 'FONT')
txt_text_005.dimensions = '2D'
txt_text_005.body = '500/500'
txt_text_005.materials.append(mat_white_shadeless)
txt_text_005.use_path_clamp = True
txt_text_005.bevel_resolution = 0
txt_text_005.size = 0.3
txt_text_004 = bpy.data.curves.new('Text.004', 'FONT')
txt_text_004.dimensions = '2D'
txt_text_004.body = '500/500'
txt_text_004.materials.append(mat_white_shadeless)
txt_text_004.use_path_clamp = True
txt_text_004.bevel_resolution = 0
txt_text_004.size = 0.3
txt_text_003 = bpy.data.curves.new('Text.003', 'FONT')
txt_text_003.dimensions = '2D'
txt_text_003.body = '500/500'
txt_text_003.materials.append(mat_white_shadeless)
txt_text_003.use_path_clamp = True
txt_text_003.bevel_resolution = 0
txt_text_003.size = 0.3
txt_text_016 = bpy.data.curves.new('Text.016', 'FONT')
txt_text_016.dimensions = '2D'
txt_text_016.body = '500/500'
txt_text_016.materials.append(mat_white_shadeless_004)
txt_text_016.use_path_clamp = True
txt_text_016.bevel_resolution = 0
txt_text_016.size = 0.38
txt_text_017 = bpy.data.curves.new('Text.017', 'FONT')
txt_text_017.dimensions = '2D'
txt_text_017.body = 'Ants'
txt_text_017.materials.append(mat_white_shadeless_004)
txt_text_017.use_path_clamp = True
txt_text_017.bevel_resolution = 0
txt_text_017.size = 0.38
txt_text_015 = bpy.data.curves.new('Text.015', 'FONT')
txt_text_015.dimensions = '2D'
txt_text_015.body = 'Happy new year! Spring is coming'
txt_text_015.materials.append(mat_white_shadeless)
txt_text_015.use_path_clamp = True
txt_text_015.bevel_resolution = 0
txt_text_015.size = 0.15
txt_text_023 = bpy.data.curves.new('Text.023', 'FONT')
txt_text_023.dimensions = '2D'
txt_text_023.body = 'Tooltip'
txt_text_023.use_path_clamp = True
txt_text_023.bevel_resolution = 0
txt_text_023.size = 0.15
txt_text_024 = bpy.data.curves.new('Text.024', 'FONT')
txt_text_024.dimensions = '2D'
txt_text_024.body = 'Den\n(40 BM)'
txt_text_024.materials.append(mat_white_shadeless)
txt_text_024.use_path_clamp = True
txt_text_024.bevel_resolution = 0
txt_text_024.align_x = 'CENTER'
txt_text_024.size = 0.17
txt_text_022 = bpy.data.curves.new('Text.022', 'FONT')
txt_text_022.dimensions = '2D'
txt_text_022.body = 'Storage\n(15 BM)'
txt_text_022.materials.append(mat_white_shadeless)
txt_text_022.use_path_clamp = True
txt_text_022.bevel_resolution = 0
txt_text_022.align_x = 'CENTER'
txt_text_022.size = 0.17
txt_text_021 = bpy.data.curves.new('Text.021', 'FONT')
txt_text_021.dimensions = '2D'
txt_text_021.body = 'Large fungus farm\n(35 BM)'
txt_text_021.materials.append(mat_white_shadeless)
txt_text_021.use_path_clamp = True
txt_text_021.bevel_resolution = 0
txt_text_021.align_x = 'CENTER'
txt_text_021.size = 0.17
txt_text_020 = bpy.data.curves.new('Text.020', 'FONT')
txt_text_020.dimensions = '2D'
txt_text_020.body = 'Large honey den\n(35 BM)'
txt_text_020.materials.append(mat_white_shadeless)
txt_text_020.use_path_clamp = True
txt_text_020.bevel_resolution = 0
txt_text_020.align_x = 'CENTER'
txt_text_020.size = 0.17
txt_text_019 = bpy.data.curves.new('Text.019', 'FONT')
txt_text_019.dimensions = '2D'
txt_text_019.body = 'Small fungus farm\n(25 BM)'
txt_text_019.materials.append(mat_white_shadeless)
txt_text_019.use_path_clamp = True
txt_text_019.bevel_resolution = 0
txt_text_019.align_x = 'CENTER'
txt_text_019.size = 0.17
txt_text_018 = bpy.data.curves.new('Text.018', 'FONT')
txt_text_018.dimensions = '2D'
txt_text_018.body = 'Small honey den\n(20 BM)'
txt_text_018.materials.append(mat_white_shadeless)
txt_text_018.use_path_clamp = True
txt_text_018.bevel_resolution = 0
txt_text_018.align_x = 'CENTER'
txt_text_018.size = 0.17
txt_text_014 = bpy.data.curves.new('Text.014', 'FONT')
txt_text_014.dimensions = '2D'
txt_text_014.body = 'Eraser'
txt_text_014.materials.append(mat_white_shadeless)
txt_text_014.use_path_clamp = True
txt_text_014.bevel_resolution = 0
txt_text_014.size = 0.38
txt_text_012 = bpy.data.curves.new('Text.012', 'FONT')
txt_text_012.dimensions = '2D'
txt_text_012.body = 'Transportation'
txt_text_012.materials.append(mat_white_shadeless)
txt_text_012.use_path_clamp = True
txt_text_012.bevel_resolution = 0
txt_text_012.size = 0.38
txt_text_011 = bpy.data.curves.new('Text.011', 'FONT')
txt_text_011.dimensions = '2D'
txt_text_011.body = 'Housing and storage'
txt_text_011.materials.append(mat_white_shadeless)
txt_text_011.use_path_clamp = True
txt_text_011.bevel_resolution = 0
txt_text_011.size = 0.38
txt_text_010 = bpy.data.curves.new('Text.010', 'FONT')
txt_text_010.dimensions = '2D'
txt_text_010.body = 'Food Production'
txt_text_010.materials.append(mat_white_shadeless)
txt_text_010.use_path_clamp = True
txt_text_010.bevel_resolution = 0
txt_text_010.size = 0.38

# ---- objects
ob_loading_bar = bpy.data.objects.new('Loading bar', me_plane_024)
ob_date = bpy.data.objects.new('Date', txt_text_013)
ob_button = bpy.data.objects.new('Button', me_plane_003)
ob_label = bpy.data.objects.new('Label', txt_text_009)
ob_text_002 = bpy.data.objects.new('Text.002', txt_text_002)
ob_text_001 = bpy.data.objects.new('Text.001', txt_text_001)
ob_text = bpy.data.objects.new('Text', txt_text)
ob_gui_control = bpy.data.objects.new('GUI_control', None)
ob_resource_meters = bpy.data.objects.new('Resource_meters', None)
ob_science_worker_count = bpy.data.objects.new('Science_worker_count', txt_text_008)
ob_material_worker_count = bpy.data.objects.new('Material_worker_count', txt_text_007)
ob_food_worker_count = bpy.data.objects.new('Food_worker_count', txt_text_006)
ob_science_amount = bpy.data.objects.new('Science_amount', txt_text_005)
ob_material_amount = bpy.data.objects.new('Material_amount', txt_text_004)
ob_food_amount = bpy.data.objects.new('Food_amount', txt_text_003)
ob_meter_outline_001 = bpy.data.objects.new('Meter_outline.001', me_plane_004)
ob_science_meter = bpy.data.objects.new('Science_meter', me_plane_001)
ob_materials_meter = bpy.data.objects.new('Materials_meter', me_plane_001)
ob_meter_outline_002 = bpy.data.objects.new('Meter_outline.002', me_plane_004)
ob_meter_outline = bpy.data.objects.new('Meter_outline', me_plane_004)
ob_food_meter = bpy.data.objects.new('Food_meter', me_plane_001)
ob_far_ant_mesh_proxy_002 = bpy.data.objects.new('far ant mesh_proxy.002', me_plane)
ob_far_ant_mesh_proxy_001 = bpy.data.objects.new('far ant mesh_proxy.001', me_plane)
ob_far_ant_mesh_proxy = bpy.data.objects.new('far ant mesh_proxy', me_plane)
ob_gui_camera = bpy.data.objects.new('GUI_camera', cam_camera)
ob_ant_count = bpy.data.objects.new('Ant_count', txt_text_016)
ob_far_ant_mesh_proxy_003 = bpy.data.objects.new('far ant mesh_proxy.003', me_plane_031)
ob_text_018 = bpy.data.objects.new('Text.018', txt_text_017)
ob_notification = bpy.data.objects.new('Notification', txt_text_015)
ob_plane_006 = bpy.data.objects.new('Plane.006', me_plane_034)
ob_tooltip = bpy.data.objects.new('tooltip', me_plane_027)
ob_tooltip_text = bpy.data.objects.new('tooltip_text', txt_text_023)
ob_clickblocker = bpy.data.objects.new('clickblocker', me_plane_014)
ob_build_popup_menu = bpy.data.objects.new('Build_popup_menu', me_plane_006)
ob_label_010 = bpy.data.objects.new('Label.010', txt_text_024)
ob_label_009 = bpy.data.objects.new('Label.009', txt_text_022)
ob_label_008 = bpy.data.objects.new('Label.008', txt_text_021)
ob_label_007 = bpy.data.objects.new('Label.007', txt_text_020)
ob_label_006 = bpy.data.objects.new('Label.006', txt_text_019)
ob_label_005 = bpy.data.objects.new('Label.005', txt_text_018)
ob_text_010 = bpy.data.objects.new('Text.010', me_mesh_001)
ob_activateeraser = bpy.data.objects.new('ActivateEraser', me_plane_020)
ob_label_004 = bpy.data.objects.new('Label.004', txt_text_014)
ob_plane_001 = bpy.data.objects.new('Plane.001', me_plane_019)
ob_build_house_001 = bpy.data.objects.new('Build_house.001', me_plane_017)
ob_build_honeyden_001 = bpy.data.objects.new('Build_honeyden.001', me_plane_015)
ob_build_road_4_way = bpy.data.objects.new('Build_road_4_way', me_plane_009)
ob_build_road_3_way = bpy.data.objects.new('Build_road_3_way', me_plane_009)
ob_build_road_curved = bpy.data.objects.new('Build_road_curved', me_plane_009)
ob_build_honeyden = bpy.data.objects.new('Build_honeyden', me_plane_012)
ob_build_fungusfarm = bpy.data.objects.new('Build_fungusfarm', me_plane_010)
ob_build_road = bpy.data.objects.new('Build_road', me_plane_009)
ob_build_house = bpy.data.objects.new('Build_house', me_plane_008)
ob_label_003 = bpy.data.objects.new('Label.003', txt_text_012)
ob_label_002 = bpy.data.objects.new('Label.002', txt_text_011)
ob_label_001 = bpy.data.objects.new('Label.001', txt_text_010)
ob_build_storage = bpy.data.objects.new('Build_storage', me_plane_007)
ob_cursor = bpy.data.objects.new('Cursor', me_plane_025)
ob_loading_screen = bpy.data.objects.new('Loading screen', me_plane_1)

# ---- transforms, parenting, visibility, modifiers, constraints
ob_loading_bar.parent = ob_loading_screen
ob_loading_bar.matrix_parent_inverse = Matrix(((1.0, 0.0, 0.0, -0.0), (0.0, 1.0, 0.0, -0.0), (0.0, 0.0, 1.0, -1.027), (0.0, 0.0, 0.0, 1.0)))
ob_loading_bar.location = (-4.0, 0.0, 1.241)
ob_loading_bar.scale = (0.0, 1.0, 1.0)
ob_loading_bar.lineart.crease_threshold = 0.0
ob_date.location = (-7.887, 4.217, 0.0)
ob_date.color = (0.8, 0.8, 0.8, 1.0)
ob_date.lineart.crease_threshold = 0.0
ob_button.location = (6.722, -3.636, -2.959e-07)
ob_button.lineart.crease_threshold = 0.0
ob_label.parent = ob_button
ob_label.matrix_parent_inverse = Matrix(((1.0, 0.0, 0.0, -6.371), (0.0, 1.0, 0.0, 3.343), (0.0, 0.0, 1.0, 2.959e-07), (0.0, 0.0, 0.0, 1.0)))
ob_label.location = (6.019, -3.488, 0.07604)
ob_label.color = (0.8276, 0.8276, 0.8276, 1.0)
ob_label.lineart.crease_threshold = 0.0
ob_text_002.location = (-7.887, -4.137, 0.0)
ob_text_002.color = (0.8, 0.8, 0.8, 1.0)
ob_text_002.lineart.crease_threshold = 0.0
ob_text_001.location = (-7.887, -3.442, 0.0)
ob_text_001.color = (0.8, 0.8, 0.8, 1.0)
ob_text_001.lineart.crease_threshold = 0.0
ob_text.location = (-7.887, -2.765, 0.0)
ob_text.color = (0.8, 0.8, 0.8, 1.0)
ob_text.lineart.crease_threshold = 0.0
ob_gui_control.location = (0.0, 0.0, 0.0)
ob_gui_control.empty_image_offset = (0.0, 0.0)
ob_gui_control.lineart.crease_threshold = 0.0
ob_resource_meters.location = (-6.045, -3.333, -0.01372)
ob_resource_meters.empty_image_offset = (0.0, 0.0)
ob_resource_meters.lineart.crease_threshold = 0.0
ob_science_worker_count.parent = ob_resource_meters
ob_science_worker_count.matrix_parent_inverse = Matrix(((1.0, 0.0, 0.0, 6.045), (0.0, 1.0, 0.0, 3.333), (0.0, 0.0, 1.0, 0.01372), (0.0, 0.0, 0.0, 1.0)))
ob_science_worker_count.location = (-2.73, -4.112, 0.06264)
ob_science_worker_count.color = (0.8, 0.8, 0.8, 1.0)
ob_science_worker_count.lineart.crease_threshold = 0.0
ob_material_worker_count.parent = ob_resource_meters
ob_material_worker_count.matrix_parent_inverse = Matrix(((1.0, 0.0, 0.0, 6.045), (0.0, 1.0, 0.0, 3.333), (0.0, 0.0, 1.0, 0.01372), (0.0, 0.0, 0.0, 1.0)))
ob_material_worker_count.location = (-2.73, -3.44, 0.06264)
ob_material_worker_count.color = (0.8, 0.8, 0.8, 1.0)
ob_material_worker_count.lineart.crease_threshold = 0.0
ob_food_worker_count.parent = ob_resource_meters
ob_food_worker_count.matrix_parent_inverse = Matrix(((1.0, 0.0, 0.0, 6.045), (0.0, 1.0, 0.0, 3.333), (0.0, 0.0, 1.0, 0.01372), (0.0, 0.0, 0.0, 1.0)))
ob_food_worker_count.location = (-2.73, -2.765, 0.06264)
ob_food_worker_count.color = (0.8, 0.8, 0.8, 1.0)
ob_food_worker_count.lineart.crease_threshold = 0.0
ob_science_amount.parent = ob_resource_meters
ob_science_amount.matrix_parent_inverse = Matrix(((1.0, 0.0, 0.0, 6.045), (0.0, 1.0, 0.0, 3.333), (0.0, 0.0, 1.0, 0.01372), (0.0, 0.0, 0.0, 1.0)))
ob_science_amount.location = (-5.948, -4.112, 0.06264)
ob_science_amount.color = (0.1282, 0.1282, 0.1282, 1.0)
ob_science_amount.lineart.crease_threshold = 0.0
ob_material_amount.parent = ob_resource_meters
ob_material_amount.matrix_parent_inverse = Matrix(((1.0, 0.0, 0.0, 6.045), (0.0, 1.0, 0.0, 3.333), (0.0, 0.0, 1.0, 0.01372), (0.0, 0.0, 0.0, 1.0)))
ob_material_amount.location = (-5.948, -3.44, 0.06264)
ob_material_amount.color = (0.1282, 0.1282, 0.1282, 1.0)
ob_material_amount.lineart.crease_threshold = 0.0
ob_food_amount.parent = ob_resource_meters
ob_food_amount.matrix_parent_inverse = Matrix(((1.0, 0.0, 0.0, 6.045), (0.0, 1.0, 0.0, 3.333), (0.0, 0.0, 1.0, 0.01372), (0.0, 0.0, 0.0, 1.0)))
ob_food_amount.location = (-5.948, -2.765, 0.06264)
ob_food_amount.color = (0.1282, 0.1282, 0.1282, 1.0)
ob_food_amount.lineart.crease_threshold = 0.0
ob_meter_outline_001.parent = ob_resource_meters
ob_meter_outline_001.matrix_parent_inverse = Matrix(((1.0, 0.0, 0.0, 7.0), (-1.49e-08, 1.0, 0.0, -1.5), (0.0, 0.0, 1.0, 0.01372), (0.0, 0.0, 0.0, 1.0)))
ob_meter_outline_001.location = (-7.0, 0.8265, 0.0)
ob_meter_outline_001.lineart.crease_threshold = 0.0
ob_science_meter.parent = ob_resource_meters
ob_science_meter.matrix_parent_inverse = Matrix(((1.0, 0.0, 0.0, 7.0), (-1.49e-08, 1.0, 0.0, -1.5), (0.0, 0.0, 1.0, 0.01372), (0.0, 0.0, 0.0, 1.0)))
ob_science_meter.location = (-7.0, 0.8265, -0.02744)
ob_science_meter.lineart.crease_threshold = 0.0
ob_materials_meter.parent = ob_resource_meters
ob_materials_meter.matrix_parent_inverse = Matrix(((1.0, 0.0, 0.0, 7.0), (-1.49e-08, 1.0, 0.0, -1.5), (0.0, 0.0, 1.0, 0.01372), (0.0, 0.0, 0.0, 1.0)))
ob_materials_meter.location = (-7.0, 1.5, -0.02744)
ob_materials_meter.lineart.crease_threshold = 0.0
ob_meter_outline_002.parent = ob_resource_meters
ob_meter_outline_002.matrix_parent_inverse = Matrix(((1.0, 0.0, 0.0, 7.0), (-1.49e-08, 1.0, 0.0, -1.5), (0.0, 0.0, 1.0, 0.01372), (0.0, 0.0, 0.0, 1.0)))
ob_meter_outline_002.location = (-7.0, 1.5, 0.0)
ob_meter_outline_002.lineart.crease_threshold = 0.0
ob_meter_outline.parent = ob_resource_meters
ob_meter_outline.matrix_parent_inverse = Matrix(((1.0, 0.0, 0.0, 7.0), (-1.49e-08, 1.0, 0.0, -1.5), (0.0, 0.0, 1.0, 0.01372), (0.0, 0.0, 0.0, 1.0)))
ob_meter_outline.location = (-7.0, 2.174, 0.0)
ob_meter_outline.lineart.crease_threshold = 0.0
ob_food_meter.parent = ob_resource_meters
ob_food_meter.matrix_parent_inverse = Matrix(((1.0, 0.0, 0.0, 7.0), (-1.49e-08, 1.0, 0.0, -1.5), (0.0, 0.0, 1.0, 0.01372), (0.0, 0.0, 0.0, 1.0)))
ob_food_meter.location = (-7.0, 2.174, -0.02744)
ob_food_meter.lineart.crease_threshold = 0.0
ob_far_ant_mesh_proxy_002.parent = ob_resource_meters
ob_far_ant_mesh_proxy_002.matrix_parent_inverse = Matrix(((1.0, 0.0, 0.0, 6.045), (0.0, 1.0, 0.0, 3.333), (0.0, 0.0, 1.0, 0.01372), (0.0, 0.0, 0.0, 1.0)))
ob_far_ant_mesh_proxy_002.location = (-2.893, -2.646, -7.268e-09)
ob_far_ant_mesh_proxy_002.rotation_euler = (0.0, -0.0, 3.142)
ob_far_ant_mesh_proxy_002.scale = (0.3542, 0.3542, 0.3542)
ob_far_ant_mesh_proxy_002.lineart.crease_threshold = 0.0
ob_far_ant_mesh_proxy_002.material_slots[0].link = 'OBJECT'; ob_far_ant_mesh_proxy_002.material_slots[0].material = mat_white_shadeless
_m = ob_far_ant_mesh_proxy_002.modifiers.new('Mirror', 'MIRROR')
ob_far_ant_mesh_proxy_001.parent = ob_resource_meters
ob_far_ant_mesh_proxy_001.matrix_parent_inverse = Matrix(((1.0, 0.0, 0.0, 6.045), (0.0, 1.0, 0.0, 3.333), (0.0, 0.0, 1.0, 0.01372), (0.0, 0.0, 0.0, 1.0)))
ob_far_ant_mesh_proxy_001.location = (-2.893, -3.328, -7.268e-09)
ob_far_ant_mesh_proxy_001.rotation_euler = (0.0, -0.0, 3.142)
ob_far_ant_mesh_proxy_001.scale = (0.3542, 0.3542, 0.3542)
ob_far_ant_mesh_proxy_001.lineart.crease_threshold = 0.0
ob_far_ant_mesh_proxy_001.material_slots[0].link = 'OBJECT'; ob_far_ant_mesh_proxy_001.material_slots[0].material = mat_white_shadeless
_m = ob_far_ant_mesh_proxy_001.modifiers.new('Mirror', 'MIRROR')
ob_far_ant_mesh_proxy.parent = ob_resource_meters
ob_far_ant_mesh_proxy.matrix_parent_inverse = Matrix(((1.0, 0.0, 0.0, 6.045), (0.0, 1.0, 0.0, 3.333), (0.0, 0.0, 1.0, 0.01372), (0.0, 0.0, 0.0, 1.0)))
ob_far_ant_mesh_proxy.location = (-2.893, -3.998, -7.268e-09)
ob_far_ant_mesh_proxy.rotation_euler = (0.0, -0.0, 3.142)
ob_far_ant_mesh_proxy.scale = (0.3542, 0.3542, 0.3542)
ob_far_ant_mesh_proxy.lineart.crease_threshold = 0.0
ob_far_ant_mesh_proxy.material_slots[0].link = 'OBJECT'; ob_far_ant_mesh_proxy.material_slots[0].material = mat_white_shadeless
_m = ob_far_ant_mesh_proxy.modifiers.new('Mirror', 'MIRROR')
ob_gui_camera.location = (0.0, 0.0, 5.0)
ob_gui_camera.lineart.crease_threshold = 0.0
ob_ant_count.location = (-5.796, -2.089, 0.06264)
ob_ant_count.color = (0.8, 0.8, 0.8, 1.0)
ob_ant_count.lineart.crease_threshold = 0.0
ob_far_ant_mesh_proxy_003.location = (-5.958, -1.97, -7.268e-09)
ob_far_ant_mesh_proxy_003.rotation_euler = (0.0, -0.0, 3.142)
ob_far_ant_mesh_proxy_003.scale = (0.3542, 0.3542, 0.3542)
ob_far_ant_mesh_proxy_003.lineart.crease_threshold = 0.0
ob_far_ant_mesh_proxy_003.material_slots[0].link = 'OBJECT'; ob_far_ant_mesh_proxy_003.material_slots[0].material = mat_white_shadeless_004
_m = ob_far_ant_mesh_proxy_003.modifiers.new('Mirror', 'MIRROR')
ob_text_018.location = (-7.887, -2.089, 0.0)
ob_text_018.color = (0.8, 0.8, 0.8, 1.0)
ob_text_018.lineart.crease_threshold = 0.0
ob_notification.location = (4.998, 4.142, 0.8114)
ob_notification.lineart.crease_threshold = 0.0
ob_plane_006.parent = ob_notification
ob_plane_006.matrix_parent_inverse = Matrix(((1.0, 0.0, 0.0, -4.998), (0.0, 1.0, 0.0, -4.142), (0.0, 0.0, 1.0, -0.8114), (0.0, 0.0, 0.0, 1.0)))
ob_plane_006.location = (5.912, 4.173, 0.8668)
ob_plane_006.hide_render = True
ob_plane_006.lineart.crease_threshold = 0.0
ob_tooltip.location = (5.43, -1.707, 0.8114)
ob_tooltip.hide_render = True
ob_tooltip.lineart.crease_threshold = 0.0
ob_tooltip_text.parent = ob_tooltip
ob_tooltip_text.matrix_parent_inverse = Matrix(((1.0, 0.0, 0.0, -5.43), (0.0, 1.0, 0.0, 1.707), (0.0, 0.0, 1.0, -0.8114), (0.0, 0.0, 0.0, 1.0)))
ob_tooltip_text.location = (5.832, -2.021, 0.8114)
ob_tooltip_text.lineart.crease_threshold = 0.0
ob_clickblocker.location = (0.0, 0.0, 0.0)
ob_clickblocker.scale = (16.55, 16.55, 16.55)
ob_clickblocker.hide_render = True
ob_clickblocker.display_type = 'BOUNDS'
ob_clickblocker.lineart.crease_threshold = 0.0
ob_build_popup_menu.location = (0.0, -0.091, 0.0)
ob_build_popup_menu.lineart.crease_threshold = 0.0
ob_label_010.parent = ob_build_popup_menu
ob_label_010.location = (-3.314, 0.5808, 0.5111)
ob_label_010.color = (0.8, 0.8, 0.8, 1.0)
ob_label_010.lineart.crease_threshold = 0.0
ob_label_009.parent = ob_build_popup_menu
ob_label_009.location = (-2.005, 0.5808, 0.5111)
ob_label_009.color = (0.8, 0.8, 0.8, 1.0)
ob_label_009.lineart.crease_threshold = 0.0
ob_label_008.parent = ob_build_popup_menu
ob_label_008.location = (0.6337, 2.192, 0.5111)
ob_label_008.color = (0.8, 0.8, 0.8, 1.0)
ob_label_008.lineart.crease_threshold = 0.0
ob_label_007.parent = ob_build_popup_menu
ob_label_007.location = (-0.6726, 2.192, 0.5111)
ob_label_007.color = (0.8, 0.8, 0.8, 1.0)
ob_label_007.lineart.crease_threshold = 0.0
ob_label_006.parent = ob_build_popup_menu
ob_label_006.location = (-2.005, 2.192, 0.5111)
ob_label_006.color = (0.8, 0.8, 0.8, 1.0)
ob_label_006.lineart.crease_threshold = 0.0
ob_label_005.parent = ob_build_popup_menu
ob_label_005.location = (-3.314, 2.192, 0.5111)
ob_label_005.color = (0.8, 0.8, 0.8, 1.0)
ob_label_005.lineart.crease_threshold = 0.0
ob_text_010.parent = ob_build_popup_menu
ob_text_010.matrix_parent_inverse = Matrix(((1.0, 0.0, 0.0, 0.0), (0.0, 1.0, 0.0, 0.091), (0.0, 0.0, 1.0, 0.0), (0.0, 0.0, 0.0, 1.0)))
ob_text_010.location = (-2.252, 0.466, 0.4945)
ob_text_010.lineart.crease_threshold = 0.0
ob_activateeraser.parent = ob_build_popup_menu
ob_activateeraser.location = (3.309, -0.5373, 0.435)
ob_activateeraser.scale = (0.4431, 0.4431, 0.4431)
ob_activateeraser.lineart.crease_threshold = 0.0
ob_label_004.parent = ob_build_popup_menu
ob_label_004.location = (2.85, 0.02882, 0.5111)
ob_label_004.color = (0.8, 0.8, 0.8, 1.0)
ob_label_004.lineart.crease_threshold = 0.0
ob_plane_001.parent = ob_build_popup_menu
ob_plane_001.location = (-2.367, -0.641, 0.3917)
ob_plane_001.lineart.crease_threshold = 0.0
ob_build_house_001.parent = ob_build_popup_menu
ob_build_house_001.location = (-2.089, 1.073, 0.435)
ob_build_house_001.scale = (0.4431, 0.4431, 0.4431)
ob_build_house_001.lineart.crease_threshold = 0.0
ob_build_honeyden_001.parent = ob_build_popup_menu
ob_build_honeyden_001.location = (0.522, 2.655, 0.435)
ob_build_honeyden_001.scale = (0.4431, 0.4431, 0.4431)
ob_build_honeyden_001.lineart.crease_threshold = 0.0
ob_build_road_4_way.parent = ob_build_popup_menu
ob_build_road_4_way.matrix_parent_inverse = Matrix(((1.0, 0.0, 0.0, 0.0), (0.0, 1.0, 0.0, 0.091), (0.0, 0.0, 1.0, 0.0), (0.0, 0.0, 0.0, 1.0)))
ob_build_road_4_way.location = (-0.3668, -0.641, 0.435)
ob_build_road_4_way.scale = (0.4431, 0.4431, 0.4431)
ob_build_road_4_way.hide_render = True
ob_build_road_4_way.display_type = 'WIRE'
ob_build_road_4_way.lineart.crease_threshold = 0.0
ob_build_road_3_way.parent = ob_build_popup_menu
ob_build_road_3_way.matrix_parent_inverse = Matrix(((1.0, 0.0, 0.0, 0.0), (0.0, 1.0, 0.0, 0.091), (0.0, 0.0, 1.0, 0.0), (0.0, 0.0, 0.0, 1.0)))
ob_build_road_3_way.location = (-1.367, -0.641, 0.435)
ob_build_road_3_way.scale = (0.4431, 0.4431, 0.4431)
ob_build_road_3_way.hide_render = True
ob_build_road_3_way.display_type = 'WIRE'
ob_build_road_3_way.lineart.crease_threshold = 0.0
ob_build_road_curved.parent = ob_build_popup_menu
ob_build_road_curved.matrix_parent_inverse = Matrix(((1.0, 0.0, 0.0, 0.0), (0.0, 1.0, 0.0, 0.091), (0.0, 0.0, 1.0, 0.0), (0.0, 0.0, 0.0, 1.0)))
ob_build_road_curved.location = (-2.367, -0.641, 0.435)
ob_build_road_curved.scale = (0.4431, 0.4431, 0.4431)
ob_build_road_curved.hide_render = True
ob_build_road_curved.display_type = 'WIRE'
ob_build_road_curved.lineart.crease_threshold = 0.0
ob_build_honeyden.parent = ob_build_popup_menu
ob_build_honeyden.location = (-0.6363, 2.655, 0.435)
ob_build_honeyden.scale = (0.4431, 0.4431, 0.4431)
ob_build_honeyden.lineart.crease_threshold = 0.0
ob_build_fungusfarm.parent = ob_build_popup_menu
ob_build_fungusfarm.location = (-2.009, 2.655, 0.435)
ob_build_fungusfarm.scale = (0.4431, 0.4431, 0.4431)
ob_build_fungusfarm.lineart.crease_threshold = 0.0
ob_build_road.parent = ob_build_popup_menu
ob_build_road.location = (-3.367, -0.55, 0.435)
ob_build_road.scale = (0.4431, 0.4431, 0.4431)
ob_build_road.hide_render = True
ob_build_road.display_type = 'WIRE'
ob_build_road.lineart.crease_threshold = 0.0
ob_build_house.parent = ob_build_popup_menu
ob_build_house.location = (-3.367, 1.073, 0.435)
ob_build_house.scale = (0.4431, 0.4431, 0.4431)
ob_build_house.lineart.crease_threshold = 0.0
ob_label_003.parent = ob_build_popup_menu
ob_label_003.location = (-3.815, 0.04835, 0.5111)
ob_label_003.color = (0.8, 0.8, 0.8, 1.0)
ob_label_003.lineart.crease_threshold = 0.0
ob_label_002.parent = ob_build_popup_menu
ob_label_002.location = (-3.815, 1.662, 0.5111)
ob_label_002.color = (0.8, 0.8, 0.8, 1.0)
ob_label_002.lineart.crease_threshold = 0.0
ob_label_001.parent = ob_build_popup_menu
ob_label_001.location = (-3.815, 3.221, 0.5111)
ob_label_001.color = (0.8, 0.8, 0.8, 1.0)
ob_label_001.lineart.crease_threshold = 0.0
ob_build_storage.parent = ob_build_popup_menu
ob_build_storage.location = (-3.367, 2.655, 0.435)
ob_build_storage.scale = (0.4431, 0.4431, 0.4431)
ob_build_storage.lineart.crease_threshold = 0.0
ob_cursor.location = (0.0, 0.0, 4.01)
ob_cursor.lineart.crease_threshold = 0.0
ob_loading_screen.location = (0.0, 0.0, 1.027)
ob_loading_screen.lineart.crease_threshold = 0.0

# ---- collection membership
col_collection_1_001.objects.link(ob_loading_bar)
col_collection_1_001.objects.link(ob_date)
col_collection_1_001.objects.link(ob_button)
col_collection_1_001.objects.link(ob_label)
col_collection_1_001.objects.link(ob_text_002)
col_collection_1_001.objects.link(ob_text_001)
col_collection_1_001.objects.link(ob_text)
col_collection_1_001.objects.link(ob_gui_control)
col_collection_1_001.objects.link(ob_resource_meters)
col_collection_1_001.objects.link(ob_science_worker_count)
col_collection_1_001.objects.link(ob_material_worker_count)
col_collection_1_001.objects.link(ob_food_worker_count)
col_collection_1_001.objects.link(ob_science_amount)
col_collection_1_001.objects.link(ob_material_amount)
col_collection_1_001.objects.link(ob_food_amount)
col_collection_1_001.objects.link(ob_meter_outline_001)
col_collection_1_001.objects.link(ob_science_meter)
col_collection_1_001.objects.link(ob_materials_meter)
col_collection_1_001.objects.link(ob_meter_outline_002)
col_collection_1_001.objects.link(ob_meter_outline)
col_collection_1_001.objects.link(ob_food_meter)
col_collection_1_001.objects.link(ob_far_ant_mesh_proxy_002)
col_collection_1_001.objects.link(ob_far_ant_mesh_proxy_001)
col_collection_1_001.objects.link(ob_far_ant_mesh_proxy)
col_collection_1_001.objects.link(ob_gui_camera)
col_collection_1_001.objects.link(ob_ant_count)
col_collection_1_001.objects.link(ob_far_ant_mesh_proxy_003)
col_collection_1_001.objects.link(ob_text_018)
col_collection_2_001.objects.link(ob_notification)
col_collection_2_001.objects.link(ob_plane_006)
col_collection_2_001.objects.link(ob_tooltip)
col_collection_2_001.objects.link(ob_tooltip_text)
col_collection_2_001.objects.link(ob_clickblocker)
col_collection_2_001.objects.link(ob_build_popup_menu)
col_collection_2_001.objects.link(ob_label_010)
col_collection_2_001.objects.link(ob_label_009)
col_collection_2_001.objects.link(ob_label_008)
col_collection_2_001.objects.link(ob_label_007)
col_collection_2_001.objects.link(ob_label_006)
col_collection_2_001.objects.link(ob_label_005)
col_collection_2_001.objects.link(ob_text_010)
col_collection_2_001.objects.link(ob_activateeraser)
col_collection_2_001.objects.link(ob_label_004)
col_collection_2_001.objects.link(ob_plane_001)
col_collection_2_001.objects.link(ob_build_house_001)
col_collection_2_001.objects.link(ob_build_honeyden_001)
col_collection_2_001.objects.link(ob_build_road_4_way)
col_collection_2_001.objects.link(ob_build_road_3_way)
col_collection_2_001.objects.link(ob_build_road_curved)
col_collection_2_001.objects.link(ob_build_honeyden)
col_collection_2_001.objects.link(ob_build_fungusfarm)
col_collection_2_001.objects.link(ob_build_road)
col_collection_2_001.objects.link(ob_build_house)
col_collection_2_001.objects.link(ob_label_003)
col_collection_2_001.objects.link(ob_label_002)
col_collection_2_001.objects.link(ob_label_001)
col_collection_2_001.objects.link(ob_build_storage)
col_collection_3_001.objects.link(ob_cursor)
col_collection_3_001.objects.link(ob_loading_screen)

# ---- scene / render settings (as saved in the file)
scene.camera = ob_gui_camera
scene.frame_start = 1; scene.frame_end = 250; scene.frame_set(1)
scene.render.engine = 'BLENDER_EEVEE_NEXT'
scene.render.image_settings.exr_codec = 'NONE'
scene.render.resolution_percentage = 50
scene.render.dither_intensity = 0.0
scene.render.simplify_subdivision_render = 0
scene.render.simplify_child_particles_render = 0.0
scene.cycles.use_denoising = False
scene.cycles.samples = 128
scene.cycles.sampling_pattern = 'TABULATED_SOBOL'
scene.cycles.light_sampling_threshold = 0.0
scene.cycles.use_adaptive_sampling = False
scene.cycles.use_light_tree = False
scene.cycles.blur_glossy = 0.0
scene.cycles.sample_clamp_indirect = 0.0
scene.view_settings.view_transform = 'Standard'
bpy.context.view_layer.update()

# ---- added for rendering (the .blend has no usable light): sun + grey world if the file has none
light_auto_sun = bpy.data.lights.new('AutoSun', 'SUN')
light_auto_sun.energy = 3.0
light_auto_sun.angle = 0.0523599
ob_auto_sun = bpy.data.objects.new('AutoSun', light_auto_sun)
scene.collection.objects.link(ob_auto_sun)
ob_auto_sun.rotation_euler = (0.872665, 0.174533, 0.523599)
if scene.world is None:
    world_auto = bpy.data.worlds.new('AutoWorld')
    world_auto.color = (0.3, 0.3, 0.3)
    scene.world = world_auto
bpy.context.view_layer.update()
